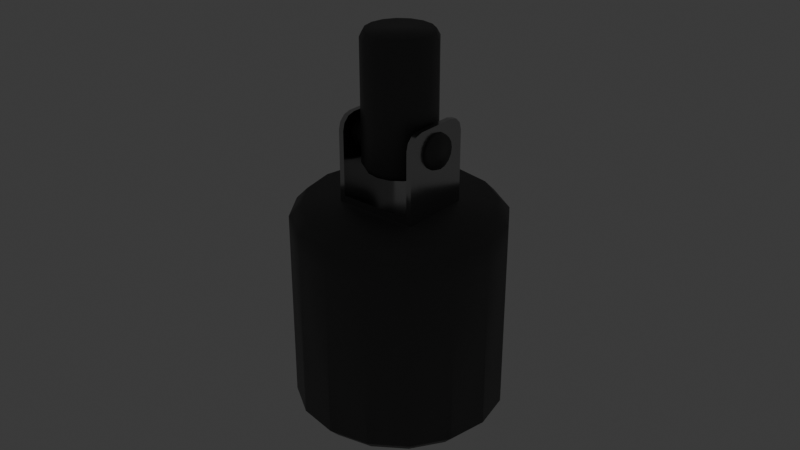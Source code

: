 # Source: Light.blend  (saved by Blender 4.2.66; exported with 4.5.12 LTS)
import bpy
from mathutils import Matrix  # noqa: F401  (used for matrix-valued properties, if any)

bpy.ops.wm.read_factory_settings(use_empty=True)
scene = bpy.context.scene
scene.name = 'Scene'

# ---- collections
col_collection = bpy.data.collections.new('Collection'); scene.collection.children.link(col_collection)

# ---- materials (node trees are filled in below, after node groups)
mat_light = bpy.data.materials.new('Light')
mat_lightbody = bpy.data.materials.new('LightBody')
mat_lightbody.roughness = 0.2
mat_lightbodyinside = bpy.data.materials.new('LightBodyInside')
mat_lightbodyinside.roughness = 0.5
mat_blackmetal = bpy.data.materials.new('BlackMetal')

# ---- node groups
ng_smooth_by_angle = bpy.data.node_groups.new('Smooth by Angle', 'GeometryNodeTree')
_s = ng_smooth_by_angle.interface.new_socket(name='Mesh', in_out='OUTPUT', socket_type='NodeSocketGeometry')
_s = ng_smooth_by_angle.interface.new_socket(name='Mesh', in_out='INPUT', socket_type='NodeSocketGeometry')
_s = ng_smooth_by_angle.interface.new_socket(name='Angle', in_out='INPUT', socket_type='NodeSocketFloat')
_s.subtype = 'ANGLE'
_s.default_value = 0.5236
_s.min_value = 0.0
_s.max_value = 3.142
_s.description = 'Maximum face angle for smooth edges'
_s = ng_smooth_by_angle.interface.new_socket(name='Ignore Sharpness', in_out='INPUT', socket_type='NodeSocketBool')
_s.force_non_field = True
ng_smooth_by_angle.description = 'Set the sharpness of mesh edges based on the angle between the neighboring faces'
ng_smooth_by_angle.is_modifier = True
_N = ng_smooth_by_angle.nodes; _L = ng_smooth_by_angle.links
n0 = _N.new('GeometryNodeSetShadeSmooth'); n0.name = 'Set Shade Smooth'; n0.location = (120, -80)
n0.domain = 'EDGE'
n1 = _N.new('GeometryNodeSetShadeSmooth'); n1.name = 'Set Shade Smooth.001'; n1.location = (300, -80)
n2 = _N.new('NodeGroupOutput'); n2.name = 'Group Output'; n2.location = (480, -80)
n3 = _N.new('GeometryNodeInputMeshEdgeAngle'); n3.name = 'Edge Angle'; n3.location = (-440, -240)
n4 = _N.new('NodeGroupInput'); n4.name = 'Group Input'; n4.location = (-80, -80)
n5 = _N.new('GeometryNodeInputEdgeSmooth'); n5.name = 'Is Edge Smooth'; n5.location = (-260, -120)
n6 = _N.new('GeometryNodeInputShadeSmooth'); n6.name = 'Is Shade Smooth'; n6.location = (-440, -397)
n7 = _N.new('FunctionNodeCompare'); n7.name = 'Compare'; n7.location = (-260, -260)
n7.operation = 'LESS_EQUAL'
n7.inputs[6].default_value = (0.0, 0.0, 0.0, 0.0)
n7.inputs[7].default_value = (0.0, 0.0, 0.0, 0.0)
n8 = _N.new('FunctionNodeBooleanMath'); n8.name = 'Boolean Math.001'; n8.location = (-80, -260)
n9 = _N.new('NodeGroupInput'); n9.name = 'Group Input.001'; n9.location = (-440, -329)
n10 = _N.new('NodeGroupInput'); n10.name = 'Group Input.002'; n10.location = (-259, -189)
n11 = _N.new('FunctionNodeBooleanMath'); n11.name = 'Boolean Math'; n11.location = (-80, -149)
n11.operation = 'OR'
n12 = _N.new('FunctionNodeBooleanMath'); n12.name = 'Boolean Math.002'; n12.location = (-260, -380)
n12.operation = 'OR'
n13 = _N.new('NodeGroupInput'); n13.name = 'Group Input.003'; n13.location = (-440, -460)
_L.new(n3.outputs[0], n7.inputs[0])
_L.new(n1.outputs[0], n2.inputs[0])
_L.new(n9.outputs[1], n7.inputs[1])
_L.new(n7.outputs[0], n8.inputs[0])
_L.new(n4.outputs[0], n0.inputs[0])
_L.new(n0.outputs[0], n1.inputs[0])
_L.new(n8.outputs[0], n0.inputs[2])
_L.new(n10.outputs[2], n11.inputs[1])
_L.new(n5.outputs[0], n11.inputs[0])
_L.new(n11.outputs[0], n0.inputs[1])
_L.new(n13.outputs[2], n12.inputs[1])
_L.new(n6.outputs[0], n12.inputs[0])
_L.new(n12.outputs[0], n8.inputs[1])
n2.is_active_output = True

# ---- material node trees
mat_light.use_nodes = True; mat_light.node_tree.nodes.clear()
_N = mat_light.node_tree.nodes; _L = mat_light.node_tree.links
n0 = _N.new('ShaderNodeBsdfPrincipled'); n0.name = 'Principled BSDF'; n0.location = (10, 300)
n0.inputs[2].default_value = 0.4
n0.inputs[28].default_value = 1.0
n1 = _N.new('ShaderNodeOutputMaterial'); n1.name = 'Material Output'; n1.location = (300, 300)
n2 = _N.new('ShaderNodeNormalMap'); n2.name = 'Normal Map'; n2.location = (-300, -300)
n2.label = 'Normal/Map'
n2.inputs[0].default_value = 0.0
_L.new(n0.outputs[0], n1.inputs[0])
_L.new(n2.outputs[0], n0.inputs[5])
n1.is_active_output = True
mat_lightbody.use_nodes = True; mat_lightbody.node_tree.nodes.clear()
_N = mat_lightbody.node_tree.nodes; _L = mat_lightbody.node_tree.links
n0 = _N.new('ShaderNodeBsdfPrincipled'); n0.name = 'Principled BSDF'; n0.location = (10, 300)
n0.inputs[0].default_value = (0.0724, 0.0724, 0.0724, 1.0)
n0.inputs[27].default_value = (0.0, 0.0, 0.0, 1.0)
n0.inputs[28].default_value = 1.0
n1 = _N.new('ShaderNodeOutputMaterial'); n1.name = 'Material Output'; n1.location = (300, 300)
n2 = _N.new('ShaderNodeNormalMap'); n2.name = 'Normal Map'; n2.location = (-300, -300)
n2.label = 'Normal/Map'
n2.inputs[0].default_value = 0.0
_L.new(n0.outputs[0], n1.inputs[0])
_L.new(n2.outputs[0], n0.inputs[5])
n1.is_active_output = True
mat_lightbodyinside.use_nodes = True; mat_lightbodyinside.node_tree.nodes.clear()
_N = mat_lightbodyinside.node_tree.nodes; _L = mat_lightbodyinside.node_tree.links
n0 = _N.new('ShaderNodeBsdfPrincipled'); n0.name = 'Principled BSDF'; n0.location = (10, 300)
n1 = _N.new('ShaderNodeOutputMaterial'); n1.name = 'Material Output'; n1.location = (300, 300)
n2 = _N.new('ShaderNodeNormalMap'); n2.name = 'Normal Map'; n2.location = (-300, -300)
n2.label = 'Normal/Map'
n2.inputs[0].default_value = 0.0
_L.new(n0.outputs[0], n1.inputs[0])
_L.new(n2.outputs[0], n0.inputs[5])
n1.is_active_output = True
mat_blackmetal.use_nodes = True; mat_blackmetal.node_tree.nodes.clear()
_N = mat_blackmetal.node_tree.nodes; _L = mat_blackmetal.node_tree.links
n0 = _N.new('ShaderNodeBsdfPrincipled'); n0.name = 'Principled BSDF'; n0.location = (10, 300)
n0.inputs[0].default_value = (0.4751, 0.4751, 0.4751, 1.0)
n0.inputs[1].default_value = 1.0
n0.inputs[2].default_value = 0.2
n1 = _N.new('ShaderNodeOutputMaterial'); n1.name = 'Material Output'; n1.location = (300, 300)
_L.new(n0.outputs[0], n1.inputs[0])
n1.is_active_output = True

# ---- world
world_world = bpy.data.worlds.new('World'); scene.world = world_world
world_world.use_nodes = True; world_world.node_tree.nodes.clear()
_N = world_world.node_tree.nodes; _L = world_world.node_tree.links
n0 = _N.new('ShaderNodeOutputWorld'); n0.name = 'World Output'; n0.location = (300, 300)
n1 = _N.new('ShaderNodeBackground'); n1.name = 'Background'; n1.location = (10, 300)
n1.inputs[0].default_value = (0.05088, 0.05088, 0.05088, 1.0)
_L.new(n1.outputs[0], n0.inputs[0])
n0.is_active_output = True
world_world.color = (0.05088, 0.05088, 0.05088)
world_world.sun_shadow_jitter_overblur = 0.0

# ---- meshes
me_icosphere_001 = bpy.data.meshes.new('Icosphere.001')
me_icosphere_001.from_pydata([(3.714e-06, 3.597e-09, -0.02441), (0.01112, -0.007809, -0.016), (-0.003994, -0.01298, -0.01601), (-0.01359, -0.0002145, -0.01601), (-0.004402, 0.01285, -0.01601), (0.01087, 0.008156, -0.016), (0.004398, -0.01285, -0.002418), (-0.01087, -0.008156, -0.002423), (-0.01112, 0.007809, -0.002423), (0.00399, 0.01298, -0.002418), (0.01358, 0.0002145, -0.002414), (-7.671e-06, -3.597e-09, 0.005979), (-0.002345, -0.007631, -0.02214), (0.006538, -0.00459, -0.02214), (0.004188, -0.01222, -0.0172), (0.01292, 0.000204, -0.0172), (0.00639, 0.004794, -0.02214), (-0.007984, -0.0001261, -0.02214), (-0.01033, -0.007757, -0.01721), (-0.002585, 0.007553, -0.02214), (-0.01057, 0.007427, -0.01721), (0.0038, 0.01235, -0.0172), (0.01452, -0.004464, -0.009208), (0.01437, 0.00492, -0.009208), (0.0002378, -0.01518, -0.009214), (0.009121, -0.01214, -0.00921), (-0.01438, -0.00492, -0.009219), (-0.008737, -0.01242, -0.009217), (-0.009125, 0.01214, -0.009217), (-0.01452, 0.004464, -0.009219), (0.008733, 0.01242, -0.009211), (-0.0002417, 0.01518, -0.009214), (0.01057, -0.007427, -0.001222), (-0.003804, -0.01235, -0.001228), (-0.01293, -0.000204, -0.001231), (-0.004192, 0.01222, -0.001228), (0.01033, 0.007757, -0.001222), (0.002581, -0.007553, 0.003711), (0.00798, 0.0001261, 0.003713), (-0.006394, -0.004794, 0.003708), (-0.006542, 0.00459, 0.003708), (0.002341, 0.007631, 0.003711)], [], [(0, 13, 12), (1, 13, 15), (0, 12, 17), (0, 17, 19), (0, 19, 16), (1, 15, 22), (2, 14, 24), (3, 18, 26), (4, 20, 28), (5, 21, 30), (1, 22, 25), (2, 24, 27), (3, 26, 29), (4, 28, 31), (5, 30, 23), (6, 32, 37), (7, 33, 39), (8, 34, 40), (9, 35, 41), (10, 36, 38), (38, 41, 11), (38, 36, 41), (36, 9, 41), (41, 40, 11), (41, 35, 40), (35, 8, 40), (40, 39, 11), (40, 34, 39), (34, 7, 39), (39, 37, 11), (39, 33, 37), (33, 6, 37), (37, 38, 11), (37, 32, 38), (32, 10, 38), (23, 36, 10), (23, 30, 36), (30, 9, 36), (31, 35, 9), (31, 28, 35), (28, 8, 35), (29, 34, 8), (29, 26, 34), (26, 7, 34), (27, 33, 7), (27, 24, 33), (24, 6, 33), (25, 32, 6), (25, 22, 32), (22, 10, 32), (30, 31, 9), (30, 21, 31), (21, 4, 31), (28, 29, 8), (28, 20, 29), (20, 3, 29), (26, 27, 7), (26, 18, 27), (18, 2, 27), (24, 25, 6), (24, 14, 25), (14, 1, 25), (22, 23, 10), (22, 15, 23), (15, 5, 23), (16, 21, 5), (16, 19, 21), (19, 4, 21), (19, 20, 4), (19, 17, 20), (17, 3, 20), (17, 18, 3), (17, 12, 18), (12, 2, 18), (15, 16, 5), (15, 13, 16), (13, 0, 16), (12, 14, 2), (12, 13, 14), (13, 1, 14)])
me_icosphere_001.polygons.foreach_set('use_smooth', [True] * 80)
_uv = me_icosphere_001.uv_layers.new(name='UVMap')
_uv.uv.foreach_set('vector', [0.1818, 0.0, 0.2273, 0.07873, 0.1364, 0.07873, 0.2727, 0.1575, 0.3182, 0.07873, 0.3636, 0.1575, 0.9091, 0.0, 0.9545, 0.07873, 0.8636, 0.07873, 0.7273, 0.0, 0.7727, 0.07873, 0.6818, 0.07873, 0.5455, 0.0, 0.5909, 0.07873, 0.5, 0.07873, 0.2727, 0.1575, 0.3636, 0.1575, 0.3182, 0.2362, 0.09091, 0.1575, 0.1818, 0.1575, 0.1364, 0.2362, 0.8182, 0.1575, 0.9091, 0.1575, 0.8636, 0.2362, 0.6364, 0.1575, 0.7273, 0.1575, 0.6818, 0.2362, 0.4545, 0.1575, 0.5455, 0.1575, 0.5, 0.2362, 0.2727, 0.1575, 0.3182, 0.2362, 0.2273, 0.2362, 0.09091, 0.1575, 0.1364, 0.2362, 0.04546, 0.2362, 0.8182, 0.1575, 0.8636, 0.2362, 0.7727, 0.2362, 0.6364, 0.1575, 0.6818, 0.2362, 0.5909, 0.2362, 0.4545, 0.1575, 0.5, 0.2362, 0.4091, 0.2362, 0.1818, 0.3149, 0.2727, 0.3149, 0.2273, 0.3937, 0.0, 0.3149, 0.09091, 0.3149, 0.04546, 0.3937, 0.7273, 0.3149, 0.8182, 0.3149, 0.7727, 0.3937, 0.5455, 0.3149, 0.6364, 0.3149, 0.5909, 0.3937, 0.3636, 0.3149, 0.4545, 0.3149, 0.4091, 0.3937, 0.4091, 0.3937, 0.5, 0.3937, 0.4545, 0.4724, 0.4091, 0.3937, 0.4545, 0.3149, 0.5, 0.3937, 0.4545, 0.3149, 0.5455, 0.3149, 0.5, 0.3937, 0.5909, 0.3937, 0.6818, 0.3937, 0.6364, 0.4724, 0.5909, 0.3937, 0.6364, 0.3149, 0.6818, 0.3937, 0.6364, 0.3149, 0.7273, 0.3149, 0.6818, 0.3937, 0.7727, 0.3937, 0.8636, 0.3937, 0.8182, 0.4724, 0.7727, 0.3937, 0.8182, 0.3149, 0.8636, 0.3937, 0.8182, 0.3149, 0.9091, 0.3149, 0.8636, 0.3937, 0.04546, 0.3937, 0.1364, 0.3937, 0.09091, 0.4724, 0.04546, 0.3937, 0.09091, 0.3149, 0.1364, 0.3937, 0.09091, 0.3149, 0.1818, 0.3149, 0.1364, 0.3937, 0.2273, 0.3937, 0.3182, 0.3937, 0.2727, 0.4724, 0.2273, 0.3937, 0.2727, 0.3149, 0.3182, 0.3937, 0.2727, 0.3149, 0.3636, 0.3149, 0.3182, 0.3937, 0.4091, 0.2362, 0.4545, 0.3149, 0.3636, 0.3149, 0.4091, 0.2362, 0.5, 0.2362, 0.4545, 0.3149, 0.5, 0.2362, 0.5455, 0.3149, 0.4545, 0.3149, 0.5909, 0.2362, 0.6364, 0.3149, 0.5455, 0.3149, 0.5909, 0.2362, 0.6818, 0.2362, 0.6364, 0.3149, 0.6818, 0.2362, 0.7273, 0.3149, 0.6364, 0.3149, 0.7727, 0.2362, 0.8182, 0.3149, 0.7273, 0.3149, 0.7727, 0.2362, 0.8636, 0.2362, 0.8182, 0.3149, 0.8636, 0.2362, 0.9091, 0.3149, 0.8182, 0.3149, 0.04546, 0.2362, 0.09091, 0.3149, 0.0, 0.3149, 0.04546, 0.2362, 0.1364, 0.2362, 0.09091, 0.3149, 0.1364, 0.2362, 0.1818, 0.3149, 0.09091, 0.3149, 0.2273, 0.2362, 0.2727, 0.3149, 0.1818, 0.3149, 0.2273, 0.2362, 0.3182, 0.2362, 0.2727, 0.3149, 0.3182, 0.2362, 0.3636, 0.3149, 0.2727, 0.3149, 0.5, 0.2362, 0.5909, 0.2362, 0.5455, 0.3149, 0.5, 0.2362, 0.5455, 0.1575, 0.5909, 0.2362, 0.5455, 0.1575, 0.6364, 0.1575, 0.5909, 0.2362, 0.6818, 0.2362, 0.7727, 0.2362, 0.7273, 0.3149, 0.6818, 0.2362, 0.7273, 0.1575, 0.7727, 0.2362, 0.7273, 0.1575, 0.8182, 0.1575, 0.7727, 0.2362, 0.8636, 0.2362, 0.9545, 0.2362, 0.9091, 0.3149, 0.8636, 0.2362, 0.9091, 0.1575, 0.9545, 0.2362, 0.9091, 0.1575, 1.0, 0.1575, 0.9545, 0.2362, 0.1364, 0.2362, 0.2273, 0.2362, 0.1818, 0.3149, 0.1364, 0.2362, 0.1818, 0.1575, 0.2273, 0.2362, 0.1818, 0.1575, 0.2727, 0.1575, 0.2273, 0.2362, 0.3182, 0.2362, 0.4091, 0.2362, 0.3636, 0.3149, 0.3182, 0.2362, 0.3636, 0.1575, 0.4091, 0.2362, 0.3636, 0.1575, 0.4545, 0.1575, 0.4091, 0.2362, 0.5, 0.07873, 0.5455, 0.1575, 0.4545, 0.1575, 0.5, 0.07873, 0.5909, 0.07873, 0.5455, 0.1575, 0.5909, 0.07873, 0.6364, 0.1575, 0.5455, 0.1575, 0.6818, 0.07873, 0.7273, 0.1575, 0.6364, 0.1575, 0.6818, 0.07873, 0.7727, 0.07873, 0.7273, 0.1575, 0.7727, 0.07873, 0.8182, 0.1575, 0.7273, 0.1575, 0.8636, 0.07873, 0.9091, 0.1575, 0.8182, 0.1575, 0.8636, 0.07873, 0.9545, 0.07873, 0.9091, 0.1575, 0.9545, 0.07873, 1.0, 0.1575, 0.9091, 0.1575, 0.3636, 0.1575, 0.4091, 0.07873, 0.4545, 0.1575, 0.3636, 0.1575, 0.3182, 0.07873, 0.4091, 0.07873, 0.3182, 0.07873, 0.3636, 0.0, 0.4091, 0.07873, 0.1364, 0.07873, 0.1818, 0.1575, 0.09091, 0.1575, 0.1364, 0.07873, 0.2273, 0.07873, 0.1818, 0.1575, 0.2273, 0.07873, 0.2727, 0.1575, 0.1818, 0.1575])
me_icosphere_001.materials.append(mat_light)
me_icosphere_001.update()
me_icosphere_001.normals_split_custom_set([tuple(v) for v in zip(*[iter([0.0003732, 1.752e-07, -1.0, 0.4305, -0.3024, -0.8505, -0.1542, -0.5026, -0.8506, 0.7319, -0.5144, -0.4469, 0.4305, -0.3024, -0.8505, 0.8507, 0.01343, -0.5254, 0.0003732, 1.752e-07, -1.0, -0.1542, -0.5026, -0.8506, -0.5253, -0.008299, -0.8509, 0.0003732, 1.752e-07, -1.0, -0.5253, -0.008299, -0.8509, -0.17, 0.4975, -0.8506, 0.0003732, 1.752e-07, -1.0, -0.17, 0.4975, -0.8506, 0.4207, 0.3158, -0.8505, 0.7319, -0.5144, -0.4469, 0.8507, 0.01343, -0.5254, 0.9558, -0.2941, 0.0003543, -0.2627, -0.855, -0.4472, 0.2757, -0.8049, -0.5255, 0.01579, -0.9999, 5.734e-06, -0.8941, -0.01412, -0.4476, -0.6799, -0.511, -0.5259, -0.946, -0.3241, -0.0003508, -0.2895, 0.8463, -0.4472, -0.6957, 0.4892, -0.5259, -0.6003, 0.7997, -0.0002307, 0.7153, 0.5372, -0.4469, 0.2502, 0.8132, -0.5255, 0.5748, 0.8183, 0.0002214, 0.7319, -0.5144, -0.4469, 0.9558, -0.2941, 0.0003543, 0.6003, -0.7997, 0.0002306, -0.2627, -0.855, -0.4472, 0.01579, -0.9999, 5.734e-06, -0.5748, -0.8183, -0.0002214, -0.8941, -0.01412, -0.4476, -0.946, -0.3241, -0.0003508, -0.9558, 0.2941, -0.0003543, -0.2895, 0.8463, -0.4472, -0.6003, 0.7997, -0.0002307, -0.01579, 0.9999, -5.703e-06, 0.7153, 0.5372, -0.4469, 0.5748, 0.8183, 0.0002214, 0.946, 0.3241, 0.0003508, 0.2895, -0.8463, 0.4472, 0.6957, -0.4892, 0.5259, 0.17, -0.4975, 0.8506, -0.7153, -0.5372, 0.4469, -0.2502, -0.8132, 0.5255, -0.4207, -0.3158, 0.8505, -0.7319, 0.5144, 0.4469, -0.8507, -0.01343, 0.5254, -0.4305, 0.3024, 0.8505, 0.2627, 0.855, 0.4472, -0.2757, 0.8049, 0.5255, 0.1542, 0.5026, 0.8506, 0.8941, 0.01412, 0.4476, 0.6799, 0.511, 0.5259, 0.5253, 0.008299, 0.8509, 0.5253, 0.008299, 0.8509, 0.1542, 0.5026, 0.8506, -0.0003732, -2.155e-07, 1.0, 0.5253, 0.008299, 0.8509, 0.6799, 0.511, 0.5259, 0.1542, 0.5026, 0.8506, 0.6799, 0.511, 0.5259, 0.2627, 0.855, 0.4472, 0.1542, 0.5026, 0.8506, 0.1542, 0.5026, 0.8506, -0.4305, 0.3024, 0.8505, -0.0003732, -2.155e-07, 1.0, 0.1542, 0.5026, 0.8506, -0.2757, 0.8049, 0.5255, -0.4305, 0.3024, 0.8505, -0.2757, 0.8049, 0.5255, -0.7319, 0.5144, 0.4469, -0.4305, 0.3024, 0.8505, -0.4305, 0.3024, 0.8505, -0.4207, -0.3158, 0.8505, -0.0003732, -2.155e-07, 1.0, -0.4305, 0.3024, 0.8505, -0.8507, -0.01343, 0.5254, -0.4207, -0.3158, 0.8505, -0.8507, -0.01343, 0.5254, -0.7153, -0.5372, 0.4469, -0.4207, -0.3158, 0.8505, -0.4207, -0.3158, 0.8505, 0.17, -0.4975, 0.8506, -0.0003732, -2.155e-07, 1.0, -0.4207, -0.3158, 0.8505, -0.2502, -0.8132, 0.5255, 0.17, -0.4975, 0.8506, -0.2502, -0.8132, 0.5255, 0.2895, -0.8463, 0.4472, 0.17, -0.4975, 0.8506, 0.17, -0.4975, 0.8506, 0.5253, 0.008299, 0.8509, -0.0003732, -2.155e-07, 1.0, 0.17, -0.4975, 0.8506, 0.6957, -0.4892, 0.5259, 0.5253, 0.008299, 0.8509, 0.6957, -0.4892, 0.5259, 0.8941, 0.01412, 0.4476, 0.5253, 0.008299, 0.8509, 0.946, 0.3241, 0.0003508, 0.6799, 0.511, 0.5259, 0.8941, 0.01412, 0.4476, 0.946, 0.3241, 0.0003508, 0.5748, 0.8183, 0.0002214, 0.6799, 0.511, 0.5259, 0.5748, 0.8183, 0.0002214, 0.2627, 0.855, 0.4472, 0.6799, 0.511, 0.5259, -0.01579, 0.9999, -5.703e-06, -0.2757, 0.8049, 0.5255, 0.2627, 0.855, 0.4472, -0.01579, 0.9999, -5.703e-06, -0.6003, 0.7997, -0.0002307, -0.2757, 0.8049, 0.5255, -0.6003, 0.7997, -0.0002307, -0.7319, 0.5144, 0.4469, -0.2757, 0.8049, 0.5255, -0.9558, 0.2941, -0.0003543, -0.8507, -0.01343, 0.5254, -0.7319, 0.5144, 0.4469, -0.9558, 0.2941, -0.0003543, -0.946, -0.3241, -0.0003508, -0.8507, -0.01343, 0.5254, -0.946, -0.3241, -0.0003508, -0.7153, -0.5372, 0.4469, -0.8507, -0.01343, 0.5254, -0.5748, -0.8183, -0.0002214, -0.2502, -0.8132, 0.5255, -0.7153, -0.5372, 0.4469, -0.5748, -0.8183, -0.0002214, 0.01579, -0.9999, 5.734e-06, -0.2502, -0.8132, 0.5255, 0.01579, -0.9999, 5.734e-06, 0.2895, -0.8463, 0.4472, -0.2502, -0.8132, 0.5255, 0.6003, -0.7997, 0.0002306, 0.6957, -0.4892, 0.5259, 0.2895, -0.8463, 0.4472, 0.6003, -0.7997, 0.0002306, 0.9558, -0.2941, 0.0003543, 0.6957, -0.4892, 0.5259, 0.9558, -0.2941, 0.0003543, 0.8941, 0.01412, 0.4476, 0.6957, -0.4892, 0.5259, 0.5748, 0.8183, 0.0002214, -0.01579, 0.9999, -5.703e-06, 0.2627, 0.855, 0.4472, 0.5748, 0.8183, 0.0002214, 0.2502, 0.8132, -0.5255, -0.01579, 0.9999, -5.703e-06, 0.2502, 0.8132, -0.5255, -0.2895, 0.8463, -0.4472, -0.01579, 0.9999, -5.703e-06, -0.6003, 0.7997, -0.0002307, -0.9558, 0.2941, -0.0003543, -0.7319, 0.5144, 0.4469, -0.6003, 0.7997, -0.0002307, -0.6957, 0.4892, -0.5259, -0.9558, 0.2941, -0.0003543, -0.6957, 0.4892, -0.5259, -0.8941, -0.01412, -0.4476, -0.9558, 0.2941, -0.0003543, -0.946, -0.3241, -0.0003508, -0.5748, -0.8183, -0.0002214, -0.7153, -0.5372, 0.4469, -0.946, -0.3241, -0.0003508, -0.6799, -0.511, -0.5259, -0.5748, -0.8183, -0.0002214, -0.6799, -0.511, -0.5259, -0.2627, -0.855, -0.4472, -0.5748, -0.8183, -0.0002214, 0.01579, -0.9999, 5.734e-06, 0.6003, -0.7997, 0.0002306, 0.2895, -0.8463, 0.4472, 0.01579, -0.9999, 5.734e-06, 0.2757, -0.8049, -0.5255, 0.6003, -0.7997, 0.0002306, 0.2757, -0.8049, -0.5255, 0.7319, -0.5144, -0.4469, 0.6003, -0.7997, 0.0002306, 0.9558, -0.2941, 0.0003543, 0.946, 0.3241, 0.0003508, 0.8941, 0.01412, 0.4476, 0.9558, -0.2941, 0.0003543, 0.8507, 0.01343, -0.5254, 0.946, 0.3241, 0.0003508, 0.8507, 0.01343, -0.5254, 0.7153, 0.5372, -0.4469, 0.946, 0.3241, 0.0003508, 0.4207, 0.3158, -0.8505, 0.2502, 0.8132, -0.5255, 0.7153, 0.5372, -0.4469, 0.4207, 0.3158, -0.8505, -0.17, 0.4975, -0.8506, 0.2502, 0.8132, -0.5255, -0.17, 0.4975, -0.8506, -0.2895, 0.8463, -0.4472, 0.2502, 0.8132, -0.5255, -0.17, 0.4975, -0.8506, -0.6957, 0.4892, -0.5259, -0.2895, 0.8463, -0.4472, -0.17, 0.4975, -0.8506, -0.5253, -0.008299, -0.8509, -0.6957, 0.4892, -0.5259, -0.5253, -0.008299, -0.8509, -0.8941, -0.01412, -0.4476, -0.6957, 0.4892, -0.5259, -0.5253, -0.008299, -0.8509, -0.6799, -0.511, -0.5259, -0.8941, -0.01412, -0.4476, -0.5253, -0.008299, -0.8509, -0.1542, -0.5026, -0.8506, -0.6799, -0.511, -0.5259, -0.1542, -0.5026, -0.8506, -0.2627, -0.855, -0.4472, -0.6799, -0.511, -0.5259, 0.8507, 0.01343, -0.5254, 0.4207, 0.3158, -0.8505, 0.7153, 0.5372, -0.4469, 0.8507, 0.01343, -0.5254, 0.4305, -0.3024, -0.8505, 0.4207, 0.3158, -0.8505, 0.4305, -0.3024, -0.8505, 0.0003732, 1.752e-07, -1.0, 0.4207, 0.3158, -0.8505, -0.1542, -0.5026, -0.8506, 0.2757, -0.8049, -0.5255, -0.2627, -0.855, -0.4472, -0.1542, -0.5026, -0.8506, 0.4305, -0.3024, -0.8505, 0.2757, -0.8049, -0.5255, 0.4305, -0.3024, -0.8505, 0.7319, -0.5144, -0.4469, 0.2757, -0.8049, -0.5255])] * 3)])
me_cylinder_003 = bpy.data.meshes.new('Cylinder.003')
me_cylinder_003.from_pydata([(0.0, 0.01011, 0.03803), (0.0, 0.01112, 0.03986), (0.0, 0.009945, 0.07846), (0.0, 0.01097, 0.07664), (0.003838, 0.009349, 0.03803), (0.004228, 0.01028, 0.03986), (0.003838, 0.009181, 0.07846), (0.004228, 0.01013, 0.07663), (0.007091, 0.007175, 0.03802), (0.007812, 0.007888, 0.03985), (0.007091, 0.007007, 0.07845), (0.007812, 0.007736, 0.07662), (0.009265, 0.003921, 0.038), (0.01021, 0.004304, 0.03983), (0.009265, 0.003754, 0.07844), (0.01021, 0.004152, 0.07661), (0.01003, 8.367e-05, 0.03799), (0.01105, 7.609e-05, 0.03982), (0.01003, -8.367e-05, 0.07842), (0.01105, -7.609e-05, 0.07659), (0.009265, -0.003754, 0.03797), (0.01021, -0.004152, 0.0398), (0.009265, -0.003921, 0.07841), (0.01021, -0.004304, 0.07657), (0.007091, -0.007007, 0.03796), (0.007812, -0.007736, 0.03978), (0.007091, -0.007175, 0.07839), (0.007812, -0.007888, 0.07656), (0.003838, -0.009181, 0.03795), (0.004228, -0.01013, 0.03978), (0.003838, -0.009349, 0.07838), (0.004228, -0.01028, 0.07655), (0.0, -0.009945, 0.03795), (0.0, -0.01097, 0.03977), (0.0, -0.01011, 0.07838), (0.0, -0.01112, 0.07655), (-0.003838, -0.009181, 0.03795), (-0.004228, -0.01013, 0.03978), (-0.003838, -0.009349, 0.07838), (-0.004228, -0.01028, 0.07655), (-0.007091, -0.007007, 0.03796), (-0.007812, -0.007736, 0.03978), (-0.007091, -0.007175, 0.07839), (-0.007812, -0.007888, 0.07656), (-0.009265, -0.003754, 0.03797), (-0.01021, -0.004152, 0.0398), (-0.009265, -0.003921, 0.07841), (-0.01021, -0.004304, 0.07657), (-0.01003, 8.367e-05, 0.03799), (-0.01105, 7.609e-05, 0.03982), (-0.01003, -8.367e-05, 0.07842), (-0.01105, -7.609e-05, 0.07659), (-0.009265, 0.003921, 0.038), (-0.01021, 0.004304, 0.03983), (-0.009265, 0.003754, 0.07844), (-0.01021, 0.004152, 0.07661), (-0.007091, 0.007175, 0.03802), (-0.007812, 0.007888, 0.03985), (-0.007091, 0.007007, 0.07845), (-0.007812, 0.007736, 0.07662), (-0.003838, 0.009349, 0.03803), (-0.004228, 0.01028, 0.03986), (-0.003838, 0.009181, 0.07846), (-0.004228, 0.01013, 0.07663)], [], [(61, 63, 3, 1), (9, 11, 15, 13), (13, 15, 19, 17), (17, 19, 23, 21), (21, 23, 27, 25), (25, 27, 31, 29), (29, 31, 35, 33), (33, 35, 39, 37), (37, 39, 43, 41), (41, 43, 47, 45), (45, 47, 51, 49), (49, 51, 55, 53), (53, 55, 59, 57), (57, 59, 63, 61), (5, 7, 11, 9), (6, 2, 62, 58, 54, 50, 46, 42, 38, 34, 30, 26, 22, 18, 14, 10), (1, 3, 7, 5), (1, 5, 4, 0), (7, 3, 2, 6), (5, 9, 8, 4), (11, 7, 6, 10), (9, 13, 12, 8), (15, 11, 10, 14), (13, 17, 16, 12), (19, 15, 14, 18), (17, 21, 20, 16), (23, 19, 18, 22), (21, 25, 24, 20), (27, 23, 22, 26), (25, 29, 28, 24), (31, 27, 26, 30), (29, 33, 32, 28), (35, 31, 30, 34), (33, 37, 36, 32), (39, 35, 34, 38), (37, 41, 40, 36), (43, 39, 38, 42), (41, 45, 44, 40), (47, 43, 42, 46), (45, 49, 48, 44), (51, 47, 46, 50), (49, 53, 52, 48), (55, 51, 50, 54), (53, 57, 56, 52), (59, 55, 54, 58), (57, 61, 60, 56), (63, 59, 58, 62), (61, 1, 0, 60), (3, 63, 62, 2), (0, 4, 8, 12, 16, 20, 24, 28, 32, 36, 40, 44, 48, 52, 56, 60)])
me_cylinder_003.polygons.foreach_set('use_smooth', [True] * 50)
_uv = me_cylinder_003.uv_layers.new(name='UVMap')
_uv.uv.foreach_set('vector', [0.0625, 0.5226, 0.0625, 0.9774, 0.0, 0.9774, 0.0, 0.5226, 0.875, 0.5226, 0.875, 0.9774, 0.8125, 0.9774, 0.8125, 0.5226, 0.8125, 0.5226, 0.8125, 0.9774, 0.75, 0.9774, 0.75, 0.5226, 0.75, 0.5226, 0.75, 0.9774, 0.6875, 0.9774, 0.6875, 0.5226, 0.6875, 0.5226, 0.6875, 0.9774, 0.625, 0.9774, 0.625, 0.5226, 0.625, 0.5226, 0.625, 0.9774, 0.5625, 0.9774, 0.5625, 0.5226, 0.5625, 0.5226, 0.5625, 0.9774, 0.5, 0.9774, 0.5, 0.5226, 0.5, 0.5226, 0.5, 0.9774, 0.4375, 0.9774, 0.4375, 0.5226, 0.4375, 0.5226, 0.4375, 0.9774, 0.375, 0.9774, 0.375, 0.5226, 0.375, 0.5226, 0.375, 0.9774, 0.3125, 0.9774, 0.3125, 0.5226, 0.3125, 0.5226, 0.3125, 0.9774, 0.25, 0.9774, 0.25, 0.5226, 0.25, 0.5226, 0.25, 0.9774, 0.1875, 0.9774, 0.1875, 0.5226, 0.1875, 0.5226, 0.1875, 0.9774, 0.125, 0.9774, 0.125, 0.5226, 0.125, 0.5226, 0.125, 0.9774, 0.0625, 0.9774, 0.0625, 0.5226, 0.9375, 0.5226, 0.9375, 0.9774, 0.875, 0.9774, 0.875, 0.5226, 0.3334, 0.4513, 0.25, 0.4679, 0.1666, 0.4513, 0.09596, 0.404, 0.04873, 0.3334, 0.03215, 0.25, 0.04873, 0.1666, 0.09596, 0.09596, 0.1666, 0.04873, 0.25, 0.03215, 0.3334, 0.04873, 0.404, 0.09596, 0.4513, 0.1666, 0.4679, 0.25, 0.4513, 0.3334, 0.404, 0.404, 1.0, 0.5226, 1.0, 0.9774, 0.9375, 0.9774, 0.9375, 0.5226, 0.75, 0.49, 0.8418, 0.4717, 0.8334, 0.4513, 0.75, 0.4679, 0.3418, 0.4717, 0.25, 0.49, 0.25, 0.4679, 0.3334, 0.4513, 0.8418, 0.4717, 0.9197, 0.4197, 0.904, 0.404, 0.8334, 0.4513, 0.4197, 0.4197, 0.3418, 0.4717, 0.3334, 0.4513, 0.404, 0.404, 0.9197, 0.4197, 0.9717, 0.3418, 0.9513, 0.3334, 0.904, 0.404, 0.4717, 0.3418, 0.4197, 0.4197, 0.404, 0.404, 0.4513, 0.3334, 0.9717, 0.3418, 0.99, 0.25, 0.9679, 0.25, 0.9513, 0.3334, 0.49, 0.25, 0.4717, 0.3418, 0.4513, 0.3334, 0.4679, 0.25, 0.99, 0.25, 0.9717, 0.1582, 0.9513, 0.1666, 0.9679, 0.25, 0.4717, 0.1582, 0.49, 0.25, 0.4679, 0.25, 0.4513, 0.1666, 0.9717, 0.1582, 0.9197, 0.08029, 0.904, 0.09596, 0.9513, 0.1666, 0.4197, 0.08029, 0.4717, 0.1582, 0.4513, 0.1666, 0.404, 0.09596, 0.9197, 0.08029, 0.8418, 0.02827, 0.8334, 0.04873, 0.904, 0.09596, 0.3418, 0.02827, 0.4197, 0.08029, 0.404, 0.09596, 0.3334, 0.04873, 0.8418, 0.02827, 0.75, 0.01, 0.75, 0.03215, 0.8334, 0.04873, 0.25, 0.01, 0.3418, 0.02827, 0.3334, 0.04873, 0.25, 0.03215, 0.75, 0.01, 0.6582, 0.02827, 0.6666, 0.04873, 0.75, 0.03215, 0.1582, 0.02827, 0.25, 0.01, 0.25, 0.03215, 0.1666, 0.04873, 0.6582, 0.02827, 0.5803, 0.08029, 0.596, 0.09596, 0.6666, 0.04873, 0.08029, 0.08029, 0.1582, 0.02827, 0.1666, 0.04873, 0.09596, 0.09596, 0.5803, 0.08029, 0.5283, 0.1582, 0.5487, 0.1666, 0.596, 0.09596, 0.02827, 0.1582, 0.08029, 0.08029, 0.09596, 0.09596, 0.04873, 0.1666, 0.5283, 0.1582, 0.51, 0.25, 0.5321, 0.25, 0.5487, 0.1666, 0.01, 0.25, 0.02827, 0.1582, 0.04873, 0.1666, 0.03215, 0.25, 0.51, 0.25, 0.5283, 0.3418, 0.5487, 0.3334, 0.5321, 0.25, 0.02827, 0.3418, 0.01, 0.25, 0.03215, 0.25, 0.04873, 0.3334, 0.5283, 0.3418, 0.5803, 0.4197, 0.596, 0.404, 0.5487, 0.3334, 0.08029, 0.4197, 0.02827, 0.3418, 0.04873, 0.3334, 0.09596, 0.404, 0.5803, 0.4197, 0.6582, 0.4717, 0.6666, 0.4513, 0.596, 0.404, 0.1582, 0.4717, 0.08029, 0.4197, 0.09596, 0.404, 0.1666, 0.4513, 0.6582, 0.4717, 0.75, 0.49, 0.75, 0.4679, 0.6666, 0.4513, 0.25, 0.49, 0.1582, 0.4717, 0.1666, 0.4513, 0.25, 0.4679, 0.75, 0.4679, 0.8334, 0.4513, 0.904, 0.404, 0.9513, 0.3334, 0.9679, 0.25, 0.9513, 0.1666, 0.904, 0.09596, 0.8334, 0.04873, 0.75, 0.03215, 0.6666, 0.04873, 0.596, 0.09596, 0.5487, 0.1666, 0.5321, 0.25, 0.5487, 0.3334, 0.596, 0.404, 0.6666, 0.4513])
me_cylinder_003.materials.append(mat_lightbody)
me_cylinder_003.update()
me_cylinder_003.normals_split_custom_set([tuple(v) for v in zip(*[iter([-0.3711, 0.8969, -0.2404, -0.3711, 0.8949, 0.2479, -2.108e-07, 0.9687, 0.2482, -1.08e-07, 0.9707, -0.2401, 0.6857, 0.6867, -0.2413, 0.6857, 0.6847, 0.247, 0.8959, 0.3701, 0.2457, 0.8959, 0.3721, -0.2426, 0.8959, 0.3721, -0.2426, 0.8959, 0.3701, 0.2457, 0.9697, -0.00101, 0.2441, 0.9697, 0.00101, -0.2441, 0.9697, 0.00101, -0.2441, 0.9697, -0.00101, 0.2441, 0.8959, -0.3721, 0.2426, 0.8959, -0.3701, -0.2457, 0.8959, -0.3701, -0.2457, 0.8959, -0.3721, 0.2426, 0.6857, -0.6867, 0.2413, 0.6857, -0.6847, -0.247, 0.6857, -0.6847, -0.247, 0.6857, -0.6867, 0.2413, 0.3711, -0.8969, 0.2404, 0.3711, -0.8949, -0.2479, 0.3711, -0.8949, -0.2479, 0.3711, -0.8969, 0.2404, 5.141e-09, -0.9707, 0.2401, -1.028e-07, -0.9687, -0.2482, -1.028e-07, -0.9687, -0.2482, 5.141e-09, -0.9707, 0.2401, -0.3711, -0.8969, 0.2404, -0.3711, -0.8949, -0.2479, -0.3711, -0.8949, -0.2479, -0.3711, -0.8969, 0.2404, -0.6857, -0.6867, 0.2413, -0.6857, -0.6847, -0.247, -0.6857, -0.6847, -0.247, -0.6857, -0.6867, 0.2413, -0.8959, -0.3721, 0.2426, -0.8959, -0.3701, -0.2457, -0.8959, -0.3701, -0.2457, -0.8959, -0.3721, 0.2426, -0.9697, -0.00101, 0.2441, -0.9697, 0.00101, -0.2441, -0.9697, 0.00101, -0.2441, -0.9697, -0.00101, 0.2441, -0.8959, 0.3701, 0.2457, -0.8959, 0.3721, -0.2426, -0.8959, 0.3721, -0.2426, -0.8959, 0.3701, 0.2457, -0.6857, 0.6847, 0.247, -0.6857, 0.6867, -0.2413, -0.6857, 0.6867, -0.2413, -0.6857, 0.6847, 0.247, -0.3711, 0.8949, 0.2479, -0.3711, 0.8969, -0.2404, 0.3711, 0.8969, -0.2404, 0.3711, 0.8949, 0.2479, 0.6857, 0.6847, 0.247, 0.6857, 0.6867, -0.2413, 0.2107, 0.5053, 0.8368, -4.579e-07, 0.5472, 0.837, -0.2107, 0.5053, 0.8368, -0.3894, 0.3859, 0.8363, -0.5088, 0.2073, 0.8356, -0.5507, -0.003454, 0.8347, -0.5088, -0.2142, 0.8338, -0.3894, -0.3928, 0.8331, -0.2107, -0.5122, 0.8326, -2.003e-07, -0.5541, 0.8324, 0.2107, -0.5122, 0.8326, 0.3894, -0.3928, 0.8331, 0.5088, -0.2142, 0.8338, 0.5507, -0.003454, 0.8347, 0.5088, 0.2073, 0.8356, 0.3894, 0.3859, 0.8363, -1.08e-07, 0.9707, -0.2401, -2.108e-07, 0.9687, 0.2482, 0.3711, 0.8949, 0.2479, 0.3711, 0.8969, -0.2404, -1.08e-07, 0.9707, -0.2401, 0.3711, 0.8969, -0.2404, 0.2107, 0.5122, -0.8326, -1.774e-07, 0.5541, -0.8324, 0.3711, 0.8949, 0.2479, -2.108e-07, 0.9687, 0.2482, -4.579e-07, 0.5472, 0.837, 0.2107, 0.5053, 0.8368, 0.3711, 0.8969, -0.2404, 0.6857, 0.6867, -0.2413, 0.3894, 0.3928, -0.8331, 0.2107, 0.5122, -0.8326, 0.6857, 0.6847, 0.247, 0.3711, 0.8949, 0.2479, 0.2107, 0.5053, 0.8368, 0.3894, 0.3859, 0.8363, 0.6857, 0.6867, -0.2413, 0.8959, 0.3721, -0.2426, 0.5088, 0.2142, -0.8338, 0.3894, 0.3928, -0.8331, 0.8959, 0.3701, 0.2457, 0.6857, 0.6847, 0.247, 0.3894, 0.3859, 0.8363, 0.5088, 0.2073, 0.8356, 0.8959, 0.3721, -0.2426, 0.9697, 0.00101, -0.2441, 0.5507, 0.003454, -0.8347, 0.5088, 0.2142, -0.8338, 0.9697, -0.00101, 0.2441, 0.8959, 0.3701, 0.2457, 0.5088, 0.2073, 0.8356, 0.5507, -0.003454, 0.8347, 0.9697, 0.00101, -0.2441, 0.8959, -0.3701, -0.2457, 0.5088, -0.2073, -0.8356, 0.5507, 0.003454, -0.8347, 0.8959, -0.3721, 0.2426, 0.9697, -0.00101, 0.2441, 0.5507, -0.003454, 0.8347, 0.5088, -0.2142, 0.8338, 0.8959, -0.3701, -0.2457, 0.6857, -0.6847, -0.247, 0.3894, -0.3859, -0.8363, 0.5088, -0.2073, -0.8356, 0.6857, -0.6867, 0.2413, 0.8959, -0.3721, 0.2426, 0.5088, -0.2142, 0.8338, 0.3894, -0.3928, 0.8331, 0.6857, -0.6847, -0.247, 0.3711, -0.8949, -0.2479, 0.2107, -0.5053, -0.8368, 0.3894, -0.3859, -0.8363, 0.3711, -0.8969, 0.2404, 0.6857, -0.6867, 0.2413, 0.3894, -0.3928, 0.8331, 0.2107, -0.5122, 0.8326, 0.3711, -0.8949, -0.2479, -1.028e-07, -0.9687, -0.2482, -1.691e-07, -0.5472, -0.837, 0.2107, -0.5053, -0.8368, 5.141e-09, -0.9707, 0.2401, 0.3711, -0.8969, 0.2404, 0.2107, -0.5122, 0.8326, -2.003e-07, -0.5541, 0.8324, -1.028e-07, -0.9687, -0.2482, -0.3711, -0.8949, -0.2479, -0.2107, -0.5053, -0.8368, -1.691e-07, -0.5472, -0.837, -0.3711, -0.8969, 0.2404, 5.141e-09, -0.9707, 0.2401, -2.003e-07, -0.5541, 0.8324, -0.2107, -0.5122, 0.8326, -0.3711, -0.8949, -0.2479, -0.6857, -0.6847, -0.247, -0.3894, -0.3859, -0.8363, -0.2107, -0.5053, -0.8368, -0.6857, -0.6867, 0.2413, -0.3711, -0.8969, 0.2404, -0.2107, -0.5122, 0.8326, -0.3894, -0.3928, 0.8331, -0.6857, -0.6847, -0.247, -0.8959, -0.3701, -0.2457, -0.5088, -0.2073, -0.8356, -0.3894, -0.3859, -0.8363, -0.8959, -0.3721, 0.2426, -0.6857, -0.6867, 0.2413, -0.3894, -0.3928, 0.8331, -0.5088, -0.2142, 0.8338, -0.8959, -0.3701, -0.2457, -0.9697, 0.00101, -0.2441, -0.5507, 0.003454, -0.8347, -0.5088, -0.2073, -0.8356, -0.9697, -0.00101, 0.2441, -0.8959, -0.3721, 0.2426, -0.5088, -0.2142, 0.8338, -0.5507, -0.003454, 0.8347, -0.9697, 0.00101, -0.2441, -0.8959, 0.3721, -0.2426, -0.5088, 0.2142, -0.8338, -0.5507, 0.003454, -0.8347, -0.8959, 0.3701, 0.2457, -0.9697, -0.00101, 0.2441, -0.5507, -0.003454, 0.8347, -0.5088, 0.2073, 0.8356, -0.8959, 0.3721, -0.2426, -0.6857, 0.6867, -0.2413, -0.3894, 0.3928, -0.8331, -0.5088, 0.2142, -0.8338, -0.6857, 0.6847, 0.247, -0.8959, 0.3701, 0.2457, -0.5088, 0.2073, 0.8356, -0.3894, 0.3859, 0.8363, -0.6857, 0.6867, -0.2413, -0.3711, 0.8969, -0.2404, -0.2107, 0.5122, -0.8326, -0.3894, 0.3928, -0.8331, -0.3711, 0.8949, 0.2479, -0.6857, 0.6847, 0.247, -0.3894, 0.3859, 0.8363, -0.2107, 0.5053, 0.8368, -0.3711, 0.8969, -0.2404, -1.08e-07, 0.9707, -0.2401, -1.774e-07, 0.5541, -0.8324, -0.2107, 0.5122, -0.8326, -2.108e-07, 0.9687, 0.2482, -0.3711, 0.8949, 0.2479, -0.2107, 0.5053, 0.8368, -4.579e-07, 0.5472, 0.837, -1.774e-07, 0.5541, -0.8324, 0.2107, 0.5122, -0.8326, 0.3894, 0.3928, -0.8331, 0.5088, 0.2142, -0.8338, 0.5507, 0.003454, -0.8347, 0.5088, -0.2073, -0.8356, 0.3894, -0.3859, -0.8363, 0.2107, -0.5053, -0.8368, -1.691e-07, -0.5472, -0.837, -0.2107, -0.5053, -0.8368, -0.3894, -0.3859, -0.8363, -0.5088, -0.2073, -0.8356, -0.5507, 0.003454, -0.8347, -0.5088, 0.2142, -0.8338, -0.3894, 0.3928, -0.8331, -0.2107, 0.5122, -0.8326])] * 3)])
me_cylinder_002 = bpy.data.meshes.new('Cylinder.002')
me_cylinder_002.from_pydata([(1.695e-05, -0.02876, -0.03984), (1.693e-05, -0.02876, 0.02724), (0.01102, -0.02657, -0.03984), (0.01102, -0.02657, 0.02724), (0.02036, -0.02034, -0.03984), (0.02036, -0.02034, 0.02724), (0.02659, -0.01101, -0.03984), (0.02659, -0.01101, 0.02724), (0.02878, -1.742e-09, -0.03984), (0.02878, 1.191e-09, 0.02724), (0.02659, 0.01101, -0.03984), (0.02659, 0.01101, 0.02724), (0.02036, 0.02034, -0.03984), (0.02036, 0.02034, 0.02724), (0.01102, 0.02657, -0.03984), (0.01102, 0.02657, 0.02724), (1.695e-05, 0.02876, -0.03984), (1.693e-05, 0.02876, 0.02724), (-0.01099, 0.02657, -0.03984), (-0.01099, 0.02657, 0.02724), (-0.02032, 0.02034, -0.03984), (-0.02032, 0.02034, 0.02724), (-0.02656, 0.01101, -0.03984), (-0.02656, 0.01101, 0.02724), (-0.02875, -1.742e-09, -0.03984), (-0.02875, 1.191e-09, 0.02724), (-0.02656, -0.01101, -0.03984), (-0.02656, -0.01101, 0.02724), (-0.02032, -0.02034, -0.03984), (-0.02032, -0.02034, 0.02724), (-0.01099, -0.02657, -0.03984), (-0.01099, -0.02657, 0.02724), (1.695e-05, -0.0322, -0.03628), (1.693e-05, -0.0322, 0.02367), (0.01234, -0.02975, 0.02367), (0.01234, -0.02975, -0.03628), (0.02279, -0.02277, 0.02367), (0.02279, -0.02277, -0.03628), (0.02977, -0.01232, 0.02367), (0.02977, -0.01232, -0.03628), (0.03222, 1.035e-09, 0.02367), (0.03222, -1.586e-09, -0.03628), (0.02977, 0.01232, 0.02367), (0.02977, 0.01232, -0.03628), (0.02279, 0.02277, 0.02367), (0.02279, 0.02277, -0.03628), (0.01234, 0.02975, 0.02367), (0.01234, 0.02975, -0.03628), (1.693e-05, 0.0322, 0.02367), (1.695e-05, 0.0322, -0.03628), (-0.01231, 0.02975, 0.02367), (-0.01231, 0.02975, -0.03628), (-0.02276, 0.02277, 0.02367), (-0.02276, 0.02277, -0.03628), (-0.02974, 0.01232, 0.02367), (-0.02974, 0.01232, -0.03628), (-0.03219, 1.035e-09, 0.02367), (-0.03219, -1.586e-09, -0.03628), (-0.02974, -0.01232, 0.02367), (-0.02974, -0.01232, -0.03628), (-0.02276, -0.02277, 0.02367), (-0.02276, -0.02277, -0.03628), (-0.01231, -0.02975, 0.02367), (-0.01231, -0.02975, -0.03628), (1.693e-05, -0.02427, 0.02098), (1.694e-05, -0.02876, 0.01639), (0.01102, -0.02657, 0.01639), (0.009305, -0.02242, 0.02098), (0.02036, -0.02034, 0.01639), (0.01718, -0.01716, 0.02098), (0.02659, -0.01101, 0.01639), (0.02244, -0.009288, 0.02098), (0.02878, 7.164e-10, 0.01639), (0.02429, 8.57e-10, 0.02098), (0.02659, 0.01101, 0.01639), (0.02244, 0.009288, 0.02098), (0.02036, 0.02034, 0.01639), (0.01718, 0.01716, 0.02098), (0.01102, 0.02657, 0.01639), (0.009305, 0.02242, 0.02098), (1.694e-05, 0.02876, 0.01639), (1.693e-05, 0.02427, 0.02098), (-0.01099, 0.02657, 0.01639), (-0.009271, 0.02242, 0.02098), (-0.02032, 0.02034, 0.01639), (-0.01715, 0.01716, 0.02098), (-0.02656, 0.01101, 0.01639), (-0.02241, 0.009288, 0.02098), (-0.02875, 7.164e-10, 0.01639), (-0.02425, 9.77e-10, 0.02098), (-0.02656, -0.01101, 0.01639), (-0.02241, -0.009288, 0.02098), (-0.02032, -0.02034, 0.01639), (-0.01715, -0.01716, 0.02098), (-0.01099, -0.02657, 0.01639), (-0.009271, -0.02242, 0.02098), (1.695e-05, -0.02876, -0.03593), (0.01102, -0.02657, -0.03593), (-0.01099, -0.02657, -0.03593), (0.02036, -0.02034, -0.03593), (0.02659, -0.01101, -0.03593), (0.02878, -1.571e-09, -0.03593), (0.02659, 0.01101, -0.03593), (0.02036, 0.02034, -0.03593), (0.01102, 0.02657, -0.03593), (1.695e-05, 0.02876, -0.03593), (-0.01099, 0.02657, -0.03593), (-0.02032, 0.02034, -0.03593), (-0.02656, 0.01101, -0.03593), (-0.02875, -1.571e-09, -0.03593), (-0.02656, -0.01101, -0.03593), (-0.02032, -0.02034, -0.03593), (1.693e-05, -0.0322, 0.01709), (0.01234, -0.02975, 0.01709), (0.02279, -0.02277, 0.01709), (0.02977, -0.01232, 0.01709), (0.03222, 7.47e-10, 0.01709), (0.02977, 0.01232, 0.01709), (0.02279, 0.02277, 0.01709), (0.01234, 0.02975, 0.01709), (1.693e-05, 0.0322, 0.01709), (-0.01231, 0.02975, 0.01709), (-0.02276, 0.02277, 0.01709), (-0.02974, 0.01232, 0.01709), (-0.03219, 7.47e-10, 0.01709), (-0.02974, -0.01232, 0.01709), (-0.02276, -0.02277, 0.01709), (-0.01231, -0.02975, 0.01709)], [], [(33, 34, 3, 1), (34, 36, 5, 3), (36, 38, 7, 5), (38, 40, 9, 7), (40, 42, 11, 9), (42, 44, 13, 11), (44, 46, 15, 13), (46, 48, 17, 15), (48, 50, 19, 17), (50, 52, 21, 19), (52, 54, 23, 21), (54, 56, 25, 23), (56, 58, 27, 25), (58, 60, 29, 27), (3, 5, 7, 9, 11, 13, 15, 17, 19, 21, 23, 25, 27, 29, 31, 1), (60, 62, 31, 29), (62, 33, 1, 31), (101, 72, 74, 102), (30, 0, 32, 63), (127, 112, 33, 62), (28, 30, 63, 61), (126, 127, 62, 60), (26, 28, 61, 59), (125, 126, 60, 58), (24, 26, 59, 57), (124, 125, 58, 56), (22, 24, 57, 55), (123, 124, 56, 54), (20, 22, 55, 53), (122, 123, 54, 52), (18, 20, 53, 51), (121, 122, 52, 50), (16, 18, 51, 49), (120, 121, 50, 48), (14, 16, 49, 47), (119, 120, 48, 46), (12, 14, 47, 45), (118, 119, 46, 44), (10, 12, 45, 43), (117, 118, 44, 42), (8, 10, 43, 41), (116, 117, 42, 40), (6, 8, 41, 39), (115, 116, 40, 38), (4, 6, 39, 37), (114, 115, 38, 36), (2, 4, 37, 35), (113, 114, 36, 34), (0, 2, 35, 32), (112, 113, 34, 33), (98, 94, 65, 96), (106, 82, 84, 107), (111, 92, 94, 98), (99, 68, 70, 100), (104, 78, 80, 105), (109, 88, 90, 110), (102, 74, 76, 103), (107, 84, 86, 108), (100, 70, 72, 101), (105, 80, 82, 106), (64, 95, 93, 91, 89, 87, 85, 83, 81, 79, 77, 75, 73, 71, 69, 67), (110, 90, 92, 111), (103, 76, 78, 104), (108, 86, 88, 109), (97, 66, 68, 99), (65, 64, 67, 66), (66, 67, 69, 68), (68, 69, 71, 70), (70, 71, 73, 72), (72, 73, 75, 74), (74, 75, 77, 76), (76, 77, 79, 78), (78, 79, 81, 80), (80, 81, 83, 82), (82, 83, 85, 84), (84, 85, 87, 86), (86, 87, 89, 88), (88, 89, 91, 90), (90, 91, 93, 92), (92, 93, 95, 94), (94, 95, 64, 65), (96, 65, 66, 97), (0, 96, 97, 2), (2, 97, 99, 4), (22, 108, 109, 24), (12, 103, 104, 14), (26, 110, 111, 28), (16, 105, 106, 18), (6, 100, 101, 8), (20, 107, 108, 22), (10, 102, 103, 12), (24, 109, 110, 26), (14, 104, 105, 16), (4, 99, 100, 6), (28, 111, 98, 30), (18, 106, 107, 20), (30, 98, 96, 0), (8, 101, 102, 10), (32, 35, 113, 112), (35, 37, 114, 113), (37, 39, 115, 114), (39, 41, 116, 115), (41, 43, 117, 116), (43, 45, 118, 117), (45, 47, 119, 118), (47, 49, 120, 119), (49, 51, 121, 120), (51, 53, 122, 121), (53, 55, 123, 122), (55, 57, 124, 123), (57, 59, 125, 124), (59, 61, 126, 125), (61, 63, 127, 126), (63, 32, 112, 127)])
me_cylinder_002.polygons.foreach_set('use_smooth', [True] * 114)
me_cylinder_002.polygons.foreach_set('material_index', [0, 0, 0, 0, 0, 0, 0, 0, 0, 0, 0, 0, 0, 0, 0, 0, 0, 1, 0, 0, 0, 0, 0, 0, 0, 0, 0, 0, 0, 0, 0, 0, 0, 0, 0, 0, 0, 0, 0, 0, 0, 0, 0, 0, 0, 0, 0, 0, 0, 0, 1, 1, 1, 1, 1, 1, 1, 1, 1, 1, 1, 1, 1, 1, 1, 1, 1, 1, 1, 1, 1, 1, 1, 1, 1, 1, 1, 1, 1, 1, 1, 1, 0, 0, 0, 0, 0, 0, 0, 0, 0, 0, 0, 0, 0, 0, 0, 0, 0, 0, 0, 0, 0, 0, 0, 0, 0, 0, 0, 0, 0, 0, 0, 0])
_uv = me_cylinder_002.uv_layers.new(name='UVMap')
_uv.uv.foreach_set('vector', [1.0, 0.9734, 0.9375, 0.9734, 0.9375, 1.0, 1.0, 1.0, 0.9375, 0.9734, 0.875, 0.9734, 0.875, 1.0, 0.9375, 1.0, 0.875, 0.9734, 0.8125, 0.9734, 0.8125, 1.0, 0.875, 1.0, 0.8125, 0.9734, 0.75, 0.9734, 0.75, 1.0, 0.8125, 1.0, 0.75, 0.9734, 0.6875, 0.9734, 0.6875, 1.0, 0.75, 1.0, 0.6875, 0.9734, 0.625, 0.9734, 0.625, 1.0, 0.6875, 1.0, 0.625, 0.9734, 0.5625, 0.9734, 0.5625, 1.0, 0.625, 1.0, 0.5625, 0.9734, 0.5, 0.9734, 0.5, 1.0, 0.5625, 1.0, 0.5, 0.9734, 0.4375, 0.9734, 0.4375, 1.0, 0.5, 1.0, 0.4375, 0.9734, 0.375, 0.9734, 0.375, 1.0, 0.4375, 1.0, 0.375, 0.9734, 0.3125, 0.9734, 0.3125, 1.0, 0.375, 1.0, 0.3125, 0.9734, 0.25, 0.9734, 0.25, 1.0, 0.3125, 1.0, 0.25, 0.9734, 0.1875, 0.9734, 0.1875, 1.0, 0.25, 1.0, 0.1875, 0.9734, 0.125, 0.9734, 0.125, 1.0, 0.1875, 1.0, 0.3418, 0.4717, 0.4197, 0.4197, 0.4717, 0.3418, 0.49, 0.25, 0.4717, 0.1582, 0.4197, 0.08029, 0.3418, 0.02827, 0.25, 0.01, 0.1582, 0.02827, 0.08029, 0.08029, 0.02827, 0.1582, 0.01, 0.25, 0.02827, 0.3418, 0.08029, 0.4197, 0.1582, 0.4717, 0.25, 0.49, 0.125, 0.9734, 0.0625, 0.9734, 0.0625, 1.0, 0.125, 1.0, 0.0625, 0.9734, 0.0, 0.9734, 0.0, 1.0, 0.0625, 1.0, 0.75, 0.5, 0.75, 0.5, 0.6875, 0.5, 0.6875, 0.5, 0.0625, 0.5, 0.0, 0.5, 0.0, 0.5266, 0.0625, 0.5266, 0.0625, 0.9244, 0.0, 0.9244, 0.0, 0.9734, 0.0625, 0.9734, 0.125, 0.5, 0.0625, 0.5, 0.0625, 0.5266, 0.125, 0.5266, 0.125, 0.9244, 0.0625, 0.9244, 0.0625, 0.9734, 0.125, 0.9734, 0.1875, 0.5, 0.125, 0.5, 0.125, 0.5266, 0.1875, 0.5266, 0.1875, 0.9244, 0.125, 0.9244, 0.125, 0.9734, 0.1875, 0.9734, 0.25, 0.5, 0.1875, 0.5, 0.1875, 0.5266, 0.25, 0.5266, 0.25, 0.9244, 0.1875, 0.9244, 0.1875, 0.9734, 0.25, 0.9734, 0.3125, 0.5, 0.25, 0.5, 0.25, 0.5266, 0.3125, 0.5266, 0.3125, 0.9244, 0.25, 0.9244, 0.25, 0.9734, 0.3125, 0.9734, 0.375, 0.5, 0.3125, 0.5, 0.3125, 0.5266, 0.375, 0.5266, 0.375, 0.9244, 0.3125, 0.9244, 0.3125, 0.9734, 0.375, 0.9734, 0.4375, 0.5, 0.375, 0.5, 0.375, 0.5266, 0.4375, 0.5266, 0.4375, 0.9244, 0.375, 0.9244, 0.375, 0.9734, 0.4375, 0.9734, 0.5, 0.5, 0.4375, 0.5, 0.4375, 0.5266, 0.5, 0.5266, 0.5, 0.9244, 0.4375, 0.9244, 0.4375, 0.9734, 0.5, 0.9734, 0.5625, 0.5, 0.5, 0.5, 0.5, 0.5266, 0.5625, 0.5266, 0.5625, 0.9244, 0.5, 0.9244, 0.5, 0.9734, 0.5625, 0.9734, 0.625, 0.5, 0.5625, 0.5, 0.5625, 0.5266, 0.625, 0.5266, 0.625, 0.9244, 0.5625, 0.9244, 0.5625, 0.9734, 0.625, 0.9734, 0.6875, 0.5, 0.625, 0.5, 0.625, 0.5266, 0.6875, 0.5266, 0.6875, 0.9244, 0.625, 0.9244, 0.625, 0.9734, 0.6875, 0.9734, 0.75, 0.5, 0.6875, 0.5, 0.6875, 0.5266, 0.75, 0.5266, 0.75, 0.9244, 0.6875, 0.9244, 0.6875, 0.9734, 0.75, 0.9734, 0.8125, 0.5, 0.75, 0.5, 0.75, 0.5266, 0.8125, 0.5266, 0.8125, 0.9244, 0.75, 0.9244, 0.75, 0.9734, 0.8125, 0.9734, 0.875, 0.5, 0.8125, 0.5, 0.8125, 0.5266, 0.875, 0.5266, 0.875, 0.9244, 0.8125, 0.9244, 0.8125, 0.9734, 0.875, 0.9734, 0.9375, 0.5, 0.875, 0.5, 0.875, 0.5266, 0.9375, 0.5266, 0.9375, 0.9244, 0.875, 0.9244, 0.875, 0.9734, 0.9375, 0.9734, 1.0, 0.5, 0.9375, 0.5, 0.9375, 0.5266, 1.0, 0.5266, 1.0, 0.9244, 0.9375, 0.9244, 0.9375, 0.9734, 1.0, 0.9734, 0.0625, 0.5, 0.0625, 0.5, 0.0, 0.5, 0.0, 0.5, 0.4375, 0.5, 0.4375, 0.5, 0.375, 0.5, 0.375, 0.5, 0.125, 0.5, 0.125, 0.5, 0.0625, 0.5, 0.0625, 0.5, 0.875, 0.5, 0.875, 0.5, 0.8125, 0.5, 0.8125, 0.5, 0.5625, 0.5, 0.5625, 0.5, 0.5, 0.5, 0.5, 0.5, 0.25, 0.5, 0.25, 0.5, 0.1875, 0.5, 0.1875, 0.5, 0.6875, 0.5, 0.6875, 0.5, 0.625, 0.5, 0.625, 0.5, 0.375, 0.5, 0.375, 0.5, 0.3125, 0.5, 0.3125, 0.5, 0.8125, 0.5, 0.8125, 0.5, 0.75, 0.5, 0.75, 0.5, 0.5, 0.5, 0.5, 0.5, 0.4375, 0.5, 0.4375, 0.5, 0.75, 0.4525, 0.6725, 0.4371, 0.6068, 0.3932, 0.5629, 0.3275, 0.5475, 0.25, 0.5629, 0.1725, 0.6068, 0.1068, 0.6725, 0.0629, 0.75, 0.04748, 0.8275, 0.0629, 0.8932, 0.1068, 0.9371, 0.1725, 0.9525, 0.25, 0.9371, 0.3275, 0.8932, 0.3932, 0.8275, 0.4371, 0.1875, 0.5, 0.1875, 0.5, 0.125, 0.5, 0.125, 0.5, 0.625, 0.5, 0.625, 0.5, 0.5625, 0.5, 0.5625, 0.5, 0.3125, 0.5, 0.3125, 0.5, 0.25, 0.5, 0.25, 0.5, 0.9375, 0.5, 0.9375, 0.5, 0.875, 0.5, 0.875, 0.5, 1.0, 0.5, 0.9951, 0.5, 0.9424, 0.5, 0.9375, 0.5, 0.9375, 0.5, 0.9326, 0.5, 0.8799, 0.5, 0.875, 0.5, 0.875, 0.5, 0.8701, 0.5, 0.8174, 0.5, 0.8125, 0.5, 0.8125, 0.5, 0.8076, 0.5, 0.7549, 0.5, 0.75, 0.5, 0.75, 0.5, 0.7451, 0.5, 0.6924, 0.5, 0.6875, 0.5, 0.6875, 0.5, 0.6826, 0.5, 0.6299, 0.5, 0.625, 0.5, 0.625, 0.5, 0.6201, 0.5, 0.5674, 0.5, 0.5625, 0.5, 0.5625, 0.5, 0.5576, 0.5, 0.5049, 0.5, 0.5, 0.5, 0.5, 0.5, 0.4951, 0.5, 0.4424, 0.5, 0.4375, 0.5, 0.4375, 0.5, 0.4326, 0.5, 0.3799, 0.5, 0.375, 0.5, 0.375, 0.5, 0.3701, 0.5, 0.3174, 0.5, 0.3125, 0.5, 0.3125, 0.5, 0.3076, 0.5, 0.2549, 0.5, 0.25, 0.5, 0.25, 0.5, 0.2451, 0.5, 0.1924, 0.5, 0.1875, 0.5, 0.1875, 0.5, 0.1826, 0.5, 0.1299, 0.5, 0.125, 0.5, 0.125, 0.5, 0.1201, 0.5, 0.06738, 0.5, 0.0625, 0.5, 0.0625, 0.5, 0.05762, 0.5, 0.004881, 0.5, 0.0, 0.5, 1.0, 0.5, 1.0, 0.5, 0.9375, 0.5, 0.9375, 0.5, 1.0, 0.5, 1.0, 0.5, 0.9375, 0.5, 0.9375, 0.5, 0.9375, 0.5, 0.9375, 0.5, 0.875, 0.5, 0.875, 0.5, 0.3125, 0.5, 0.3125, 0.5, 0.25, 0.5, 0.25, 0.5, 0.625, 0.5, 0.625, 0.5, 0.5625, 0.5, 0.5625, 0.5, 0.1875, 0.5, 0.1875, 0.5, 0.125, 0.5, 0.125, 0.5, 0.5, 0.5, 0.5, 0.5, 0.4375, 0.5, 0.4375, 0.5, 0.8125, 0.5, 0.8125, 0.5, 0.75, 0.5, 0.75, 0.5, 0.375, 0.5, 0.375, 0.5, 0.3125, 0.5, 0.3125, 0.5, 0.6875, 0.5, 0.6875, 0.5, 0.625, 0.5, 0.625, 0.5, 0.25, 0.5, 0.25, 0.5, 0.1875, 0.5, 0.1875, 0.5, 0.5625, 0.5, 0.5625, 0.5, 0.5, 0.5, 0.5, 0.5, 0.875, 0.5, 0.875, 0.5, 0.8125, 0.5, 0.8125, 0.5, 0.125, 0.5, 0.125, 0.5, 0.0625, 0.5, 0.0625, 0.5, 0.4375, 0.5, 0.4375, 0.5, 0.375, 0.5, 0.375, 0.5, 0.0625, 0.5, 0.0625, 0.5, 0.0, 0.5, 0.0, 0.5, 0.75, 0.5, 0.75, 0.5, 0.6875, 0.5, 0.6875, 0.5, 1.0, 0.5266, 0.9375, 0.5266, 0.9375, 0.9244, 1.0, 0.9244, 0.9375, 0.5266, 0.875, 0.5266, 0.875, 0.9244, 0.9375, 0.9244, 0.875, 0.5266, 0.8125, 0.5266, 0.8125, 0.9244, 0.875, 0.9244, 0.8125, 0.5266, 0.75, 0.5266, 0.75, 0.9244, 0.8125, 0.9244, 0.75, 0.5266, 0.6875, 0.5266, 0.6875, 0.9244, 0.75, 0.9244, 0.6875, 0.5266, 0.625, 0.5266, 0.625, 0.9244, 0.6875, 0.9244, 0.625, 0.5266, 0.5625, 0.5266, 0.5625, 0.9244, 0.625, 0.9244, 0.5625, 0.5266, 0.5, 0.5266, 0.5, 0.9244, 0.5625, 0.9244, 0.5, 0.5266, 0.4375, 0.5266, 0.4375, 0.9244, 0.5, 0.9244, 0.4375, 0.5266, 0.375, 0.5266, 0.375, 0.9244, 0.4375, 0.9244, 0.375, 0.5266, 0.3125, 0.5266, 0.3125, 0.9244, 0.375, 0.9244, 0.3125, 0.5266, 0.25, 0.5266, 0.25, 0.9244, 0.3125, 0.9244, 0.25, 0.5266, 0.1875, 0.5266, 0.1875, 0.9244, 0.25, 0.9244, 0.1875, 0.5266, 0.125, 0.5266, 0.125, 0.9244, 0.1875, 0.9244, 0.125, 0.5266, 0.0625, 0.5266, 0.0625, 0.9244, 0.125, 0.9244, 0.0625, 0.5266, 0.0, 0.5266, 0.0, 0.9244, 0.0625, 0.9244])
me_cylinder_002.materials.append(mat_lightbody)
me_cylinder_002.materials.append(mat_lightbodyinside)
me_cylinder_002.update()
me_cylinder_002.normals_split_custom_set([tuple(v) for v in zip(*[iter([-1.248e-07, -0.9332, 0.3593, 0.3571, -0.8622, 0.3593, 0.1648, -0.3978, 0.9026, -2.586e-07, -0.4305, 0.9026, 0.3571, -0.8622, 0.3593, 0.6599, -0.6599, 0.3593, 0.3044, -0.3044, 0.9026, 0.1648, -0.3978, 0.9026, 0.6599, -0.6599, 0.3593, 0.8622, -0.3571, 0.3593, 0.3978, -0.1648, 0.9026, 0.3044, -0.3044, 0.9026, 0.8622, -0.3571, 0.3593, 0.9332, 8.14e-09, 0.3593, 0.4305, 3.036e-08, 0.9026, 0.3978, -0.1648, 0.9026, 0.9332, 8.14e-09, 0.3593, 0.8622, 0.3571, 0.3593, 0.3978, 0.1648, 0.9026, 0.4305, 3.036e-08, 0.9026, 0.8622, 0.3571, 0.3593, 0.6599, 0.6599, 0.3593, 0.3044, 0.3044, 0.9026, 0.3978, 0.1648, 0.9026, 0.6599, 0.6599, 0.3593, 0.3571, 0.8622, 0.3593, 0.1648, 0.3978, 0.9026, 0.3044, 0.3044, 0.9026, 0.3571, 0.8622, 0.3593, -2.442e-08, 0.9332, 0.3593, -1.431e-07, 0.4305, 0.9026, 0.1648, 0.3978, 0.9026, -2.442e-08, 0.9332, 0.3593, -0.3571, 0.8622, 0.3593, -0.1648, 0.3978, 0.9026, -1.431e-07, 0.4305, 0.9026, -0.3571, 0.8622, 0.3593, -0.6599, 0.6599, 0.3593, -0.3044, 0.3044, 0.9026, -0.1648, 0.3978, 0.9026, -0.6599, 0.6599, 0.3593, -0.8622, 0.3571, 0.3593, -0.3978, 0.1648, 0.9026, -0.3044, 0.3044, 0.9026, -0.8622, 0.3571, 0.3593, -0.9332, -5.427e-09, 0.3593, -0.4305, 2.509e-08, 0.9026, -0.3978, 0.1648, 0.9026, -0.9332, -5.427e-09, 0.3593, -0.8622, -0.3571, 0.3593, -0.3978, -0.1648, 0.9026, -0.4305, 2.509e-08, 0.9026, -0.8622, -0.3571, 0.3593, -0.6599, -0.6599, 0.3593, -0.3044, -0.3044, 0.9026, -0.3978, -0.1648, 0.9026, 0.1648, -0.3978, 0.9026, 0.3044, -0.3044, 0.9026, 0.3978, -0.1648, 0.9026, 0.4305, 3.036e-08, 0.9026, 0.3978, 0.1648, 0.9026, 0.3044, 0.3044, 0.9026, 0.1648, 0.3978, 0.9026, -1.431e-07, 0.4305, 0.9026, -0.1648, 0.3978, 0.9026, -0.3044, 0.3044, 0.9026, -0.3978, 0.1648, 0.9026, -0.4305, 2.509e-08, 0.9026, -0.3978, -0.1648, 0.9026, -0.3044, -0.3044, 0.9026, -0.1648, -0.3978, 0.9026, -2.586e-07, -0.4305, 0.9026, -0.6599, -0.6599, 0.3593, -0.3571, -0.8622, 0.3593, -0.1648, -0.3978, 0.9026, -0.3044, -0.3044, 0.9026, -0.3571, -0.8622, 0.3593, -1.248e-07, -0.9332, 0.3593, -2.586e-07, -0.4305, 0.9026, -0.1648, -0.3978, 0.9026, -1.0, 0.0, -3.739e-07, -0.9321, -5.436e-09, -0.3623, -0.8611, -0.3567, -0.3623, -0.9239, -0.3827, -3.292e-07, 0.1022, 0.2467, -0.9637, 1.285e-07, 0.2671, -0.9637, 3.256e-08, -0.9332, -0.3593, -0.3571, -0.8622, -0.3593, -0.3827, -0.9239, -1.229e-07, -9.672e-09, -1.0, -6.918e-15, -1.248e-07, -0.9332, 0.3593, -0.3571, -0.8622, 0.3593, 0.1888, 0.1888, -0.9637, 0.1022, 0.2467, -0.9637, -0.3571, -0.8622, -0.3593, -0.6599, -0.6599, -0.3593, -0.7071, -0.7071, -2.12e-07, -0.3827, -0.9239, -1.229e-07, -0.3571, -0.8622, 0.3593, -0.6599, -0.6599, 0.3593, 0.2467, 0.1022, -0.9637, 0.1888, 0.1888, -0.9637, -0.6599, -0.6599, -0.3593, -0.8622, -0.3571, -0.3593, -0.9239, -0.3827, -2.782e-07, -0.7071, -0.7071, -2.12e-07, -0.6599, -0.6599, 0.3593, -0.8622, -0.3571, 0.3593, 0.2671, 0.0, -0.9637, 0.2467, 0.1022, -0.9637, -0.8622, -0.3571, -0.3593, -0.9332, 2.713e-09, -0.3593, -1.0, -4.836e-09, -3.613e-07, -0.9239, -0.3827, -2.782e-07, -0.8622, -0.3571, 0.3593, -0.9332, -5.427e-09, 0.3593, 0.2467, -0.1022, -0.9637, 0.2671, 0.0, -0.9637, -0.9332, 2.713e-09, -0.3593, -0.8622, 0.3571, -0.3593, -0.9239, 0.3827, -3.842e-07, -1.0, -4.836e-09, -3.613e-07, -0.9332, -5.427e-09, 0.3593, -0.8622, 0.3571, 0.3593, 0.1888, -0.1888, -0.9637, 0.2467, -0.1022, -0.9637, -0.8622, 0.3571, -0.3593, -0.6599, 0.6599, -0.3593, -0.7071, 0.7071, -4.245e-07, -0.9239, 0.3827, -3.842e-07, -0.8622, 0.3571, 0.3593, -0.6599, 0.6599, 0.3593, 0.1022, -0.2467, -0.9637, 0.1888, -0.1888, -0.9637, -0.6599, 0.6599, -0.3593, -0.3571, 0.8622, -0.3593, -0.3827, 0.9239, -2.347e-07, -0.7071, 0.7071, -4.245e-07, -0.6599, 0.6599, 0.3593, -0.3571, 0.8622, 0.3593, 1.101e-07, -0.2671, -0.9637, 0.1022, -0.2467, -0.9637, -0.3571, 0.8622, -0.3593, 4.341e-08, 0.9332, -0.3593, -4.836e-09, 1.0, -5.765e-15, -0.3827, 0.9239, -2.347e-07, -0.3571, 0.8622, 0.3593, -2.442e-08, 0.9332, 0.3593, -0.1022, -0.2467, -0.9637, 1.101e-07, -0.2671, -0.9637, 4.341e-08, 0.9332, -0.3593, 0.3571, 0.8622, -0.3593, 0.3827, 0.9239, 3.319e-08, -4.836e-09, 1.0, -5.765e-15, -2.442e-08, 0.9332, 0.3593, 0.3571, 0.8622, 0.3593, -0.1888, -0.1888, -0.9637, -0.1022, -0.2467, -0.9637, 0.3571, 0.8622, -0.3593, 0.6599, 0.6599, -0.3593, 0.7071, 0.7071, 1.223e-07, 0.3827, 0.9239, 3.319e-08, 0.3571, 0.8622, 0.3593, 0.6599, 0.6599, 0.3593, -0.2467, -0.1022, -0.9637, -0.1888, -0.1888, -0.9637, 0.6599, 0.6599, -0.3593, 0.8622, 0.3571, -0.3593, 0.9239, 0.3827, 2.168e-07, 0.7071, 0.7071, 1.223e-07, 0.6599, 0.6599, 0.3593, 0.8622, 0.3571, 0.3593, -0.2671, -1.224e-08, -0.9637, -0.2467, -0.1022, -0.9637, 0.8622, 0.3571, -0.3593, 0.9332, 0.0, -0.3593, 1.0, -9.672e-09, 2.385e-07, 0.9239, 0.3827, 2.168e-07, 0.8622, 0.3571, 0.3593, 0.9332, 8.14e-09, 0.3593, -0.2467, 0.1022, -0.9637, -0.2671, -1.224e-08, -0.9637, 0.9332, 0.0, -0.3593, 0.8622, -0.3571, -0.3593, 0.9239, -0.3827, 3.227e-07, 1.0, -9.672e-09, 2.385e-07, 0.9332, 8.14e-09, 0.3593, 0.8622, -0.3571, 0.3593, -0.1888, 0.1888, -0.9637, -0.2467, 0.1022, -0.9637, 0.8622, -0.3571, -0.3593, 0.6599, -0.6599, -0.3593, 0.7071, -0.7071, 4.245e-07, 0.9239, -0.3827, 3.227e-07, 0.8622, -0.3571, 0.3593, 0.6599, -0.6599, 0.3593, -0.1022, 0.2467, -0.9637, -0.1888, 0.1888, -0.9637, 0.6599, -0.6599, -0.3593, 0.3571, -0.8622, -0.3593, 0.3827, -0.9239, 2.347e-07, 0.7071, -0.7071, 4.245e-07, 0.6599, -0.6599, 0.3593, 0.3571, -0.8622, 0.3593, 1.285e-07, 0.2671, -0.9637, -0.1022, 0.2467, -0.9637, 0.3571, -0.8622, -0.3593, 3.256e-08, -0.9332, -0.3593, -9.672e-09, -1.0, -6.918e-15, 0.3827, -0.9239, 2.347e-07, 0.3571, -0.8622, 0.3593, -1.248e-07, -0.9332, 0.3593, 0.3827, 0.9239, 1.118e-07, 0.3567, 0.8611, -0.3623, 1.305e-07, 0.9321, -0.3623, -1.934e-08, 1.0, 5.492e-08, 0.3827, -0.9239, 9.643e-08, 0.3567, -0.8611, -0.3623, 0.6591, -0.6591, -0.3623, 0.7071, -0.7071, 2.546e-07, 0.7071, 0.7071, 1.915e-07, 0.6591, 0.6591, -0.3623, 0.3567, 0.8611, -0.3623, 0.3827, 0.9239, 1.118e-07, -0.7071, 0.7071, -2.515e-07, -0.6591, 0.6591, -0.3623, -0.8611, 0.3567, -0.3623, -0.9239, 0.3827, -3.507e-07, -0.3827, -0.9239, -1.244e-07, -0.3567, -0.8611, -0.3623, 1.25e-07, -0.9321, -0.3623, -4.836e-09, -1.0, -8.018e-08, 1.0, -4.836e-09, 3.919e-07, 0.9321, -5.436e-09, -0.3623, 0.8611, 0.3567, -0.3623, 0.9239, 0.3827, 3.482e-07, -0.9239, -0.3827, -3.292e-07, -0.8611, -0.3567, -0.3623, -0.6591, -0.6591, -0.3623, -0.7071, -0.7071, -1.814e-07, 0.7071, -0.7071, 2.546e-07, 0.6591, -0.6591, -0.3623, 0.8611, -0.3567, -0.3623, 0.9239, -0.3827, 3.667e-07, -0.9239, 0.3827, -3.507e-07, -0.8611, 0.3567, -0.3623, -0.9321, -5.436e-09, -0.3623, -1.0, 0.0, -3.739e-07, -4.836e-09, -1.0, -8.018e-08, 1.25e-07, -0.9321, -0.3623, 0.3567, -0.8611, -0.3623, 0.3827, -0.9239, 9.643e-08, 2.924e-07, 0.4272, -0.9042, 0.1635, 0.3946, -0.9042, 0.302, 0.302, -0.9042, 0.3946, 0.1635, -0.9042, 0.4272, -3.952e-08, -0.9042, 0.3946, -0.1635, -0.9042, 0.302, -0.302, -0.9042, 0.1635, -0.3946, -0.9042, 2.713e-07, -0.4272, -0.9042, -0.1635, -0.3946, -0.9042, -0.302, -0.302, -0.9042, -0.3946, -0.1635, -0.9042, -0.4272, -2.634e-08, -0.9042, -0.3946, 0.1635, -0.9042, -0.302, 0.302, -0.9042, -0.1635, 0.3946, -0.9042, 0.9239, 0.3827, 3.482e-07, 0.8611, 0.3567, -0.3623, 0.6591, 0.6591, -0.3623, 0.7071, 0.7071, 1.915e-07, -0.7071, -0.7071, -1.814e-07, -0.6591, -0.6591, -0.3623, -0.3567, -0.8611, -0.3623, -0.3827, -0.9239, -1.244e-07, 0.9239, -0.3827, 3.667e-07, 0.8611, -0.3567, -0.3623, 0.9321, -5.436e-09, -0.3623, 1.0, -4.836e-09, 3.919e-07, -0.3827, 0.9239, -1.129e-07, -0.3567, 0.8611, -0.3623, -0.6591, 0.6591, -0.3623, -0.7071, 0.7071, -2.515e-07, 1.305e-07, 0.9321, -0.3623, 2.924e-07, 0.4272, -0.9042, -0.1635, 0.3946, -0.9042, -0.3567, 0.8611, -0.3623, -0.3567, 0.8611, -0.3623, -0.1635, 0.3946, -0.9042, -0.302, 0.302, -0.9042, -0.6591, 0.6591, -0.3623, -0.6591, 0.6591, -0.3623, -0.302, 0.302, -0.9042, -0.3946, 0.1635, -0.9042, -0.8611, 0.3567, -0.3623, -0.8611, 0.3567, -0.3623, -0.3946, 0.1635, -0.9042, -0.4272, -2.634e-08, -0.9042, -0.9321, -5.436e-09, -0.3623, -0.9321, -5.436e-09, -0.3623, -0.4272, -2.634e-08, -0.9042, -0.3946, -0.1635, -0.9042, -0.8611, -0.3567, -0.3623, -0.8611, -0.3567, -0.3623, -0.3946, -0.1635, -0.9042, -0.302, -0.302, -0.9042, -0.6591, -0.6591, -0.3623, -0.6591, -0.6591, -0.3623, -0.302, -0.302, -0.9042, -0.1635, -0.3946, -0.9042, -0.3567, -0.8611, -0.3623, -0.3567, -0.8611, -0.3623, -0.1635, -0.3946, -0.9042, 2.713e-07, -0.4272, -0.9042, 1.25e-07, -0.9321, -0.3623, 1.25e-07, -0.9321, -0.3623, 2.713e-07, -0.4272, -0.9042, 0.1635, -0.3946, -0.9042, 0.3567, -0.8611, -0.3623, 0.3567, -0.8611, -0.3623, 0.1635, -0.3946, -0.9042, 0.302, -0.302, -0.9042, 0.6591, -0.6591, -0.3623, 0.6591, -0.6591, -0.3623, 0.302, -0.302, -0.9042, 0.3946, -0.1635, -0.9042, 0.8611, -0.3567, -0.3623, 0.8611, -0.3567, -0.3623, 0.3946, -0.1635, -0.9042, 0.4272, -3.952e-08, -0.9042, 0.9321, -5.436e-09, -0.3623, 0.9321, -5.436e-09, -0.3623, 0.4272, -3.952e-08, -0.9042, 0.3946, 0.1635, -0.9042, 0.8611, 0.3567, -0.3623, 0.8611, 0.3567, -0.3623, 0.3946, 0.1635, -0.9042, 0.302, 0.302, -0.9042, 0.6591, 0.6591, -0.3623, 0.6591, 0.6591, -0.3623, 0.302, 0.302, -0.9042, 0.1635, 0.3946, -0.9042, 0.3567, 0.8611, -0.3623, 0.3567, 0.8611, -0.3623, 0.1635, 0.3946, -0.9042, 2.924e-07, 0.4272, -0.9042, 1.305e-07, 0.9321, -0.3623, -1.934e-08, 1.0, 5.492e-08, 1.305e-07, 0.9321, -0.3623, -0.3567, 0.8611, -0.3623, -0.3827, 0.9239, -1.129e-07, 1.285e-07, 0.2671, -0.9637, -1.934e-08, 1.0, 5.492e-08, -0.3827, 0.9239, -1.129e-07, -0.1022, 0.2467, -0.9637, -0.1022, 0.2467, -0.9637, -0.3827, 0.9239, -1.129e-07, -0.7071, 0.7071, -2.515e-07, -0.1888, 0.1888, -0.9637, 0.2467, -0.1022, -0.9637, 0.9239, -0.3827, 3.667e-07, 1.0, -4.836e-09, 3.919e-07, 0.2671, 0.0, -0.9637, -0.1888, -0.1888, -0.9637, -0.7071, -0.7071, -1.814e-07, -0.3827, -0.9239, -1.244e-07, -0.1022, -0.2467, -0.9637, 0.2467, 0.1022, -0.9637, 0.9239, 0.3827, 3.482e-07, 0.7071, 0.7071, 1.915e-07, 0.1888, 0.1888, -0.9637, 1.101e-07, -0.2671, -0.9637, -4.836e-09, -1.0, -8.018e-08, 0.3827, -0.9239, 9.643e-08, 0.1022, -0.2467, -0.9637, -0.2467, 0.1022, -0.9637, -0.9239, 0.3827, -3.507e-07, -1.0, 0.0, -3.739e-07, -0.2671, -1.224e-08, -0.9637, 0.1888, -0.1888, -0.9637, 0.7071, -0.7071, 2.546e-07, 0.9239, -0.3827, 3.667e-07, 0.2467, -0.1022, -0.9637, -0.2467, -0.1022, -0.9637, -0.9239, -0.3827, -3.292e-07, -0.7071, -0.7071, -1.814e-07, -0.1888, -0.1888, -0.9637, 0.2671, 0.0, -0.9637, 1.0, -4.836e-09, 3.919e-07, 0.9239, 0.3827, 3.482e-07, 0.2467, 0.1022, -0.9637, -0.1022, -0.2467, -0.9637, -0.3827, -0.9239, -1.244e-07, -4.836e-09, -1.0, -8.018e-08, 1.101e-07, -0.2671, -0.9637, -0.1888, 0.1888, -0.9637, -0.7071, 0.7071, -2.515e-07, -0.9239, 0.3827, -3.507e-07, -0.2467, 0.1022, -0.9637, 0.1888, 0.1888, -0.9637, 0.7071, 0.7071, 1.915e-07, 0.3827, 0.9239, 1.118e-07, 0.1022, 0.2467, -0.9637, 0.1022, -0.2467, -0.9637, 0.3827, -0.9239, 9.643e-08, 0.7071, -0.7071, 2.546e-07, 0.1888, -0.1888, -0.9637, 0.1022, 0.2467, -0.9637, 0.3827, 0.9239, 1.118e-07, -1.934e-08, 1.0, 5.492e-08, 1.285e-07, 0.2671, -0.9637, -0.2671, -1.224e-08, -0.9637, -1.0, 0.0, -3.739e-07, -0.9239, -0.3827, -3.292e-07, -0.2467, -0.1022, -0.9637, 3.256e-08, -0.9332, -0.3593, 0.3571, -0.8622, -0.3593, 0.3827, -0.9239, 2.347e-07, -9.672e-09, -1.0, -6.918e-15, 0.3571, -0.8622, -0.3593, 0.6599, -0.6599, -0.3593, 0.7071, -0.7071, 4.245e-07, 0.3827, -0.9239, 2.347e-07, 0.6599, -0.6599, -0.3593, 0.8622, -0.3571, -0.3593, 0.9239, -0.3827, 3.227e-07, 0.7071, -0.7071, 4.245e-07, 0.8622, -0.3571, -0.3593, 0.9332, 0.0, -0.3593, 1.0, -9.672e-09, 2.385e-07, 0.9239, -0.3827, 3.227e-07, 0.9332, 0.0, -0.3593, 0.8622, 0.3571, -0.3593, 0.9239, 0.3827, 2.168e-07, 1.0, -9.672e-09, 2.385e-07, 0.8622, 0.3571, -0.3593, 0.6599, 0.6599, -0.3593, 0.7071, 0.7071, 1.223e-07, 0.9239, 0.3827, 2.168e-07, 0.6599, 0.6599, -0.3593, 0.3571, 0.8622, -0.3593, 0.3827, 0.9239, 3.319e-08, 0.7071, 0.7071, 1.223e-07, 0.3571, 0.8622, -0.3593, 4.341e-08, 0.9332, -0.3593, -4.836e-09, 1.0, -5.765e-15, 0.3827, 0.9239, 3.319e-08, 4.341e-08, 0.9332, -0.3593, -0.3571, 0.8622, -0.3593, -0.3827, 0.9239, -2.347e-07, -4.836e-09, 1.0, -5.765e-15, -0.3571, 0.8622, -0.3593, -0.6599, 0.6599, -0.3593, -0.7071, 0.7071, -4.245e-07, -0.3827, 0.9239, -2.347e-07, -0.6599, 0.6599, -0.3593, -0.8622, 0.3571, -0.3593, -0.9239, 0.3827, -3.842e-07, -0.7071, 0.7071, -4.245e-07, -0.8622, 0.3571, -0.3593, -0.9332, 2.713e-09, -0.3593, -1.0, -4.836e-09, -3.613e-07, -0.9239, 0.3827, -3.842e-07, -0.9332, 2.713e-09, -0.3593, -0.8622, -0.3571, -0.3593, -0.9239, -0.3827, -2.782e-07, -1.0, -4.836e-09, -3.613e-07, -0.8622, -0.3571, -0.3593, -0.6599, -0.6599, -0.3593, -0.7071, -0.7071, -2.12e-07, -0.9239, -0.3827, -2.782e-07, -0.6599, -0.6599, -0.3593, -0.3571, -0.8622, -0.3593, -0.3827, -0.9239, -1.229e-07, -0.7071, -0.7071, -2.12e-07, -0.3571, -0.8622, -0.3593, 3.256e-08, -0.9332, -0.3593, -9.672e-09, -1.0, -6.918e-15, -0.3827, -0.9239, -1.229e-07])] * 3)])
me_plane_001 = bpy.data.meshes.new('Plane.001')
me_plane_001.from_pydata([(-0.01144, -0.01103, -0.01693), (0.01144, -0.01103, -0.01693), (-0.01144, 0.01103, -0.01693), (0.01144, 0.01103, -0.01693), (-0.01303, -0.01103, -0.01934), (0.01303, -0.01103, -0.01934), (-0.01303, 0.01103, -0.01934), (0.01303, 0.01103, -0.01934), (-0.01144, -0.006453, 0.007538), (-0.01144, -0.01103, 0.00296), (-0.01144, -0.008742, 0.006925), (-0.01144, -0.01042, 0.005249), (0.01144, -0.01103, 0.00296), (0.01144, -0.006453, 0.007538), (0.01144, -0.01042, 0.005249), (0.01144, -0.008742, 0.006925), (-0.01144, 0.01103, 0.00296), (-0.01144, 0.006453, 0.007538), (-0.01144, 0.01042, 0.005249), (-0.01144, 0.008742, 0.006925), (0.01144, 0.006453, 0.007538), (0.01144, 0.01103, 0.00296), (0.01144, 0.008742, 0.006925), (0.01144, 0.01042, 0.005249), (-0.01303, -0.01103, 0.00296), (-0.01303, -0.006453, 0.007538), (-0.01303, -0.01042, 0.005249), (-0.01303, -0.008742, 0.006925), (0.01303, -0.006453, 0.007538), (0.01303, -0.01103, 0.00296), (0.01303, -0.008742, 0.006925), (0.01303, -0.01042, 0.005249), (-0.01303, 0.006453, 0.007538), (-0.01303, 0.01103, 0.00296), (-0.01303, 0.008742, 0.006925), (-0.01303, 0.01042, 0.005249), (0.01303, 0.01103, 0.00296), (0.01303, 0.006453, 0.007538), (0.01303, 0.01042, 0.005249), (0.01303, 0.008742, 0.006925)], [], [(0, 1, 3, 2), (12, 1, 5, 29), (0, 9, 24, 4), (4, 6, 7, 5), (7, 36, 38, 39, 37, 28, 30, 31, 29, 5), (1, 0, 4, 5), (2, 3, 7, 6), (0, 2, 16, 18, 19, 17, 8, 10, 11, 9), (3, 1, 12, 14, 15, 13, 20, 22, 23, 21), (4, 24, 26, 27, 25, 32, 34, 35, 33, 6), (16, 2, 6, 33), (20, 13, 28, 37), (3, 21, 36, 7), (8, 25, 27, 10), (10, 27, 26, 11), (11, 26, 24, 9), (12, 29, 31, 14), (14, 31, 30, 15), (15, 30, 28, 13), (16, 33, 35, 18), (18, 35, 34, 19), (19, 34, 32, 17), (20, 37, 39, 22), (22, 39, 38, 23), (23, 38, 36, 21), (8, 17, 32, 25)])
me_plane_001.polygons.foreach_set('use_smooth', [True] * 26)
_uv = me_plane_001.uv_layers.new(name='UVMap')
_uv.uv.foreach_set('vector', [0.0, 0.0, 1.0, 0.0, 1.0, 1.0, 0.0, 1.0, 1.0, 0.0, 1.0, 0.0, 1.0, 0.0, 1.0, 0.0, 0.0, 0.0, 0.0, 0.0, 0.0, 0.0, 0.0, 0.0, 0.0, 0.0, 0.0, 1.0, 1.0, 1.0, 1.0, 0.0, 1.0, 1.0, 1.0, 1.0, 1.0, 0.9907, 1.0, 0.8963, 1.0, 0.7925, 1.0, 0.2075, 1.0, 0.1037, 1.0, 0.009266, 1.0, 0.0, 1.0, 0.0, 1.0, 0.0, 0.0, 0.0, 0.0, 0.0, 1.0, 0.0, 0.0, 1.0, 1.0, 1.0, 1.0, 1.0, 0.0, 1.0, 0.0, 0.0, 0.0, 1.0, 0.0, 1.0, 0.0, 0.9907, 0.0, 0.8963, 0.0, 0.7925, 0.0, 0.2075, 0.0, 0.1037, 0.0, 0.009266, 0.0, 0.0, 1.0, 1.0, 1.0, 0.0, 1.0, 0.0, 1.0, 0.009266, 1.0, 0.1037, 1.0, 0.2075, 1.0, 0.7925, 1.0, 0.8963, 1.0, 0.9907, 1.0, 1.0, 0.0, 0.0, 0.0, 0.0, 0.0, 0.009266, 0.0, 0.1037, 0.0, 0.2075, 0.0, 0.7925, 0.0, 0.8963, 0.0, 0.9907, 0.0, 1.0, 0.0, 1.0, 0.0, 1.0, 0.0, 1.0, 0.0, 1.0, 0.0, 1.0, 1.0, 0.7925, 1.0, 0.2075, 1.0, 0.2075, 1.0, 0.7925, 1.0, 1.0, 1.0, 1.0, 1.0, 1.0, 1.0, 1.0, 0.0, 0.2075, 0.0, 0.2075, 0.0, 0.1037, 0.0, 0.1037, 0.0, 0.1037, 0.0, 0.1037, 0.0, 0.009266, 0.0, 0.009266, 0.0, 0.009266, 0.0, 0.009266, 0.0, 0.0, 0.0, 0.0, 1.0, 0.0, 1.0, 0.0, 1.0, 0.009266, 1.0, 0.009266, 1.0, 0.009266, 1.0, 0.009266, 1.0, 0.1037, 1.0, 0.1037, 1.0, 0.1037, 1.0, 0.1037, 1.0, 0.2075, 1.0, 0.2075, 0.0, 1.0, 0.0, 1.0, 0.0, 0.9907, 0.0, 0.9907, 0.0, 0.9907, 0.0, 0.9907, 0.0, 0.8963, 0.0, 0.8963, 0.0, 0.8963, 0.0, 0.8963, 0.0, 0.7925, 0.0, 0.7925, 1.0, 0.7925, 1.0, 0.7925, 1.0, 0.8963, 1.0, 0.8963, 1.0, 0.8963, 1.0, 0.8963, 1.0, 0.9907, 1.0, 0.9907, 1.0, 0.9907, 1.0, 0.9907, 1.0, 1.0, 1.0, 1.0, 0.0, 0.2075, 0.0, 0.7925, 0.0, 0.7925, 0.0, 0.2075])
me_plane_001.materials.append(mat_blackmetal)
me_plane_001.update()
me_cylinder_004 = bpy.data.meshes.new('Cylinder.004')
me_cylinder_004.from_pydata([(-0.0146, 0.005004, -1.49e-08), (-0.01328, 0.005502, -1.49e-08), (0.01464, 0.004883, -7.451e-09), (0.01332, 0.005392, -7.451e-09), (-0.01461, 0.004628, -0.001892), (-0.01328, 0.005087, -0.002084), (0.01464, 0.004507, -0.001892), (0.01332, 0.004977, -0.002084), (-0.01461, 0.003556, -0.003495), (-0.01328, 0.003906, -0.003851), (0.01464, 0.003435, -0.003495), (0.01332, 0.003796, -0.003851), (-0.01462, 0.001952, -0.004567), (-0.01329, 0.002139, -0.005031), (0.01463, 0.001831, -0.004567), (0.01331, 0.002029, -0.005031), (-0.01462, 6.052e-05, -0.004943), (-0.0133, 5.504e-05, -0.005446), (0.01462, -6.052e-05, -0.004943), (0.0133, -5.504e-05, -0.005446), (-0.01463, -0.001831, -0.004567), (-0.01331, -0.002029, -0.005031), (0.01462, -0.001952, -0.004567), (0.01329, -0.002139, -0.005031), (-0.01464, -0.003435, -0.003495), (-0.01332, -0.003796, -0.003851), (0.01461, -0.003556, -0.003495), (0.01328, -0.003906, -0.003851), (-0.01464, -0.004507, -0.001892), (-0.01332, -0.004977, -0.002084), (0.01461, -0.004628, -0.001892), (0.01328, -0.005087, -0.002084), (-0.01464, -0.004883, -1.49e-08), (-0.01332, -0.005392, -1.49e-08), (0.0146, -0.005004, -7.451e-09), (0.01328, -0.005502, -7.451e-09), (-0.01464, -0.004507, 0.001892), (-0.01332, -0.004977, 0.002084), (0.01461, -0.004628, 0.001892), (0.01328, -0.005087, 0.002084), (-0.01464, -0.003435, 0.003495), (-0.01332, -0.003796, 0.003851), (0.01461, -0.003556, 0.003495), (0.01328, -0.003906, 0.003851), (-0.01463, -0.001831, 0.004567), (-0.01331, -0.002029, 0.005031), (0.01462, -0.001952, 0.004567), (0.01329, -0.002139, 0.005031), (-0.01462, 6.052e-05, 0.004943), (-0.0133, 5.504e-05, 0.005446), (0.01462, -6.052e-05, 0.004943), (0.0133, -5.504e-05, 0.005446), (-0.01462, 0.001952, 0.004567), (-0.01329, 0.002139, 0.005031), (0.01463, 0.001831, 0.004567), (0.01331, 0.002029, 0.005031), (-0.01461, 0.003556, 0.003495), (-0.01328, 0.003906, 0.003851), (0.01464, 0.003435, 0.003495), (0.01332, 0.003796, 0.003851), (-0.01461, 0.004628, 0.001892), (-0.01328, 0.005087, 0.002084), (0.01464, 0.004507, 0.001892), (0.01332, 0.004977, 0.002084)], [], [(61, 63, 3, 1), (9, 11, 15, 13), (13, 15, 19, 17), (17, 19, 23, 21), (21, 23, 27, 25), (25, 27, 31, 29), (29, 31, 35, 33), (33, 35, 39, 37), (37, 39, 43, 41), (41, 43, 47, 45), (45, 47, 51, 49), (49, 51, 55, 53), (53, 55, 59, 57), (57, 59, 63, 61), (5, 7, 11, 9), (6, 2, 62, 58, 54, 50, 46, 42, 38, 34, 30, 26, 22, 18, 14, 10), (1, 3, 7, 5), (1, 5, 4, 0), (7, 3, 2, 6), (5, 9, 8, 4), (11, 7, 6, 10), (9, 13, 12, 8), (15, 11, 10, 14), (13, 17, 16, 12), (19, 15, 14, 18), (17, 21, 20, 16), (23, 19, 18, 22), (21, 25, 24, 20), (27, 23, 22, 26), (25, 29, 28, 24), (31, 27, 26, 30), (29, 33, 32, 28), (35, 31, 30, 34), (33, 37, 36, 32), (39, 35, 34, 38), (37, 41, 40, 36), (43, 39, 38, 42), (41, 45, 44, 40), (47, 43, 42, 46), (45, 49, 48, 44), (51, 47, 46, 50), (49, 53, 52, 48), (55, 51, 50, 54), (53, 57, 56, 52), (59, 55, 54, 58), (57, 61, 60, 56), (63, 59, 58, 62), (61, 1, 0, 60), (3, 63, 62, 2), (0, 4, 8, 12, 16, 20, 24, 28, 32, 36, 40, 44, 48, 52, 56, 60)])
me_cylinder_004.polygons.foreach_set('use_smooth', [True] * 50)
_uv = me_cylinder_004.uv_layers.new(name='UVMap')
_uv.uv.foreach_set('vector', [0.0625, 0.5226, 0.0625, 0.9774, 0.0, 0.9774, 0.0, 0.5226, 0.875, 0.5226, 0.875, 0.9774, 0.8125, 0.9774, 0.8125, 0.5226, 0.8125, 0.5226, 0.8125, 0.9774, 0.75, 0.9774, 0.75, 0.5226, 0.75, 0.5226, 0.75, 0.9774, 0.6875, 0.9774, 0.6875, 0.5226, 0.6875, 0.5226, 0.6875, 0.9774, 0.625, 0.9774, 0.625, 0.5226, 0.625, 0.5226, 0.625, 0.9774, 0.5625, 0.9774, 0.5625, 0.5226, 0.5625, 0.5226, 0.5625, 0.9774, 0.5, 0.9774, 0.5, 0.5226, 0.5, 0.5226, 0.5, 0.9774, 0.4375, 0.9774, 0.4375, 0.5226, 0.4375, 0.5226, 0.4375, 0.9774, 0.375, 0.9774, 0.375, 0.5226, 0.375, 0.5226, 0.375, 0.9774, 0.3125, 0.9774, 0.3125, 0.5226, 0.3125, 0.5226, 0.3125, 0.9774, 0.25, 0.9774, 0.25, 0.5226, 0.25, 0.5226, 0.25, 0.9774, 0.1875, 0.9774, 0.1875, 0.5226, 0.1875, 0.5226, 0.1875, 0.9774, 0.125, 0.9774, 0.125, 0.5226, 0.125, 0.5226, 0.125, 0.9774, 0.0625, 0.9774, 0.0625, 0.5226, 0.9375, 0.5226, 0.9375, 0.9774, 0.875, 0.9774, 0.875, 0.5226, 0.3334, 0.4513, 0.25, 0.4679, 0.1666, 0.4513, 0.09596, 0.404, 0.04873, 0.3334, 0.03215, 0.25, 0.04873, 0.1666, 0.09596, 0.09596, 0.1666, 0.04873, 0.25, 0.03215, 0.3334, 0.04873, 0.404, 0.09596, 0.4513, 0.1666, 0.4679, 0.25, 0.4513, 0.3334, 0.404, 0.404, 1.0, 0.5226, 1.0, 0.9774, 0.9375, 0.9774, 0.9375, 0.5226, 0.75, 0.49, 0.8418, 0.4717, 0.8334, 0.4513, 0.75, 0.4679, 0.3418, 0.4717, 0.25, 0.49, 0.25, 0.4679, 0.3334, 0.4513, 0.8418, 0.4717, 0.9197, 0.4197, 0.904, 0.404, 0.8334, 0.4513, 0.4197, 0.4197, 0.3418, 0.4717, 0.3334, 0.4513, 0.404, 0.404, 0.9197, 0.4197, 0.9717, 0.3418, 0.9513, 0.3334, 0.904, 0.404, 0.4717, 0.3418, 0.4197, 0.4197, 0.404, 0.404, 0.4513, 0.3334, 0.9717, 0.3418, 0.99, 0.25, 0.9679, 0.25, 0.9513, 0.3334, 0.49, 0.25, 0.4717, 0.3418, 0.4513, 0.3334, 0.4679, 0.25, 0.99, 0.25, 0.9717, 0.1582, 0.9513, 0.1666, 0.9679, 0.25, 0.4717, 0.1582, 0.49, 0.25, 0.4679, 0.25, 0.4513, 0.1666, 0.9717, 0.1582, 0.9197, 0.08029, 0.904, 0.09596, 0.9513, 0.1666, 0.4197, 0.08029, 0.4717, 0.1582, 0.4513, 0.1666, 0.404, 0.09596, 0.9197, 0.08029, 0.8418, 0.02827, 0.8334, 0.04873, 0.904, 0.09596, 0.3418, 0.02827, 0.4197, 0.08029, 0.404, 0.09596, 0.3334, 0.04873, 0.8418, 0.02827, 0.75, 0.01, 0.75, 0.03215, 0.8334, 0.04873, 0.25, 0.01, 0.3418, 0.02827, 0.3334, 0.04873, 0.25, 0.03215, 0.75, 0.01, 0.6582, 0.02827, 0.6666, 0.04873, 0.75, 0.03215, 0.1582, 0.02827, 0.25, 0.01, 0.25, 0.03215, 0.1666, 0.04873, 0.6582, 0.02827, 0.5803, 0.08029, 0.596, 0.09596, 0.6666, 0.04873, 0.08029, 0.08029, 0.1582, 0.02827, 0.1666, 0.04873, 0.09596, 0.09596, 0.5803, 0.08029, 0.5283, 0.1582, 0.5487, 0.1666, 0.596, 0.09596, 0.02827, 0.1582, 0.08029, 0.08029, 0.09596, 0.09596, 0.04873, 0.1666, 0.5283, 0.1582, 0.51, 0.25, 0.5321, 0.25, 0.5487, 0.1666, 0.01, 0.25, 0.02827, 0.1582, 0.04873, 0.1666, 0.03215, 0.25, 0.51, 0.25, 0.5283, 0.3418, 0.5487, 0.3334, 0.5321, 0.25, 0.02827, 0.3418, 0.01, 0.25, 0.03215, 0.25, 0.04873, 0.3334, 0.5283, 0.3418, 0.5803, 0.4197, 0.596, 0.404, 0.5487, 0.3334, 0.08029, 0.4197, 0.02827, 0.3418, 0.04873, 0.3334, 0.09596, 0.404, 0.5803, 0.4197, 0.6582, 0.4717, 0.6666, 0.4513, 0.596, 0.404, 0.1582, 0.4717, 0.08029, 0.4197, 0.09596, 0.404, 0.1666, 0.4513, 0.6582, 0.4717, 0.75, 0.49, 0.75, 0.4679, 0.6666, 0.4513, 0.25, 0.49, 0.1582, 0.4717, 0.1666, 0.4513, 0.25, 0.4679, 0.75, 0.4679, 0.8334, 0.4513, 0.904, 0.404, 0.9513, 0.3334, 0.9679, 0.25, 0.9513, 0.1666, 0.904, 0.09596, 0.8334, 0.04873, 0.75, 0.03215, 0.6666, 0.04873, 0.596, 0.09596, 0.5487, 0.1666, 0.5321, 0.25, 0.5487, 0.3334, 0.596, 0.404, 0.6666, 0.4513])
me_cylinder_004.materials.append(mat_lightbody)
me_cylinder_004.update()
me_cylinder_004.normals_split_custom_set([tuple(v) for v in zip(*[iter([-0.1728, 0.9101, 0.3767, 0.1804, 0.9086, 0.3767, 0.1807, 0.9835, 5.524e-08, -0.1725, 0.985, -1.055e-07, -0.1737, 0.6967, -0.696, 0.1795, 0.6952, -0.696, 0.1781, 0.3759, -0.9094, -0.175, 0.3774, -0.9094, -0.175, 0.3774, -0.9094, 0.1781, 0.3759, -0.9094, 0.1766, -0.0007308, -0.9843, -0.1766, 0.0007308, -0.9843, -0.1766, 0.0007308, -0.9843, 0.1766, -0.0007308, -0.9843, 0.175, -0.3774, -0.9094, -0.1781, -0.3759, -0.9094, -0.1781, -0.3759, -0.9094, 0.175, -0.3774, -0.9094, 0.1737, -0.6967, -0.696, -0.1795, -0.6952, -0.696, -0.1795, -0.6952, -0.696, 0.1737, -0.6967, -0.696, 0.1728, -0.9101, -0.3767, -0.1804, -0.9086, -0.3767, -0.1804, -0.9086, -0.3767, 0.1728, -0.9101, -0.3767, 0.1725, -0.985, 1.105e-07, -0.1807, -0.9835, -6.026e-08, -0.1807, -0.9835, -6.026e-08, 0.1725, -0.985, 1.105e-07, 0.1728, -0.9101, 0.3767, -0.1804, -0.9086, 0.3767, -0.1804, -0.9086, 0.3767, 0.1728, -0.9101, 0.3767, 0.1737, -0.6967, 0.696, -0.1795, -0.6952, 0.696, -0.1795, -0.6952, 0.696, 0.1737, -0.6967, 0.696, 0.175, -0.3774, 0.9094, -0.1781, -0.3759, 0.9094, -0.1781, -0.3759, 0.9094, 0.175, -0.3774, 0.9094, 0.1766, -0.0007307, 0.9843, -0.1766, 0.0007308, 0.9843, -0.1766, 0.0007308, 0.9843, 0.1766, -0.0007307, 0.9843, 0.1781, 0.3759, 0.9094, -0.175, 0.3774, 0.9094, -0.175, 0.3774, 0.9094, 0.1781, 0.3759, 0.9094, 0.1795, 0.6952, 0.696, -0.1737, 0.6967, 0.696, -0.1737, 0.6967, 0.696, 0.1795, 0.6952, 0.696, 0.1804, 0.9086, 0.3767, -0.1728, 0.9101, 0.3767, -0.1728, 0.9101, -0.3767, 0.1804, 0.9086, -0.3767, 0.1795, 0.6952, -0.696, -0.1737, 0.6967, -0.696, 0.793, 0.5623, -0.2343, 0.7932, 0.6089, 2.3e-07, 0.793, 0.5623, 0.2343, 0.7925, 0.4296, 0.4329, 0.7916, 0.231, 0.5656, 0.7907, -0.003272, 0.6122, 0.7897, -0.2375, 0.5656, 0.7889, -0.4361, 0.4329, 0.7883, -0.5689, 0.2343, 0.7882, -0.6155, 2.844e-07, 0.7883, -0.5689, -0.2343, 0.7889, -0.4361, -0.4329, 0.7897, -0.2375, -0.5656, 0.7907, -0.003272, -0.6122, 0.7916, 0.231, -0.5656, 0.7925, 0.4296, -0.4329, -0.1725, 0.985, -1.055e-07, 0.1807, 0.9835, 5.524e-08, 0.1804, 0.9086, -0.3767, -0.1728, 0.9101, -0.3767, -0.1725, 0.985, -1.055e-07, -0.1728, 0.9101, -0.3767, -0.7883, 0.5689, -0.2343, -0.7882, 0.6155, -2.844e-07, 0.1804, 0.9086, -0.3767, 0.1807, 0.9835, 5.524e-08, 0.7932, 0.6089, 2.3e-07, 0.793, 0.5623, -0.2343, -0.1728, 0.9101, -0.3767, -0.1737, 0.6967, -0.696, -0.7889, 0.4361, -0.4329, -0.7883, 0.5689, -0.2343, 0.1795, 0.6952, -0.696, 0.1804, 0.9086, -0.3767, 0.793, 0.5623, -0.2343, 0.7925, 0.4296, -0.4329, -0.1737, 0.6967, -0.696, -0.175, 0.3774, -0.9094, -0.7897, 0.2375, -0.5656, -0.7889, 0.4361, -0.4329, 0.1781, 0.3759, -0.9094, 0.1795, 0.6952, -0.696, 0.7925, 0.4296, -0.4329, 0.7916, 0.231, -0.5656, -0.175, 0.3774, -0.9094, -0.1766, 0.0007308, -0.9843, -0.7907, 0.003272, -0.6122, -0.7897, 0.2375, -0.5656, 0.1766, -0.0007308, -0.9843, 0.1781, 0.3759, -0.9094, 0.7916, 0.231, -0.5656, 0.7907, -0.003272, -0.6122, -0.1766, 0.0007308, -0.9843, -0.1781, -0.3759, -0.9094, -0.7916, -0.231, -0.5656, -0.7907, 0.003272, -0.6122, 0.175, -0.3774, -0.9094, 0.1766, -0.0007308, -0.9843, 0.7907, -0.003272, -0.6122, 0.7897, -0.2375, -0.5656, -0.1781, -0.3759, -0.9094, -0.1795, -0.6952, -0.696, -0.7925, -0.4296, -0.4329, -0.7916, -0.231, -0.5656, 0.1737, -0.6967, -0.696, 0.175, -0.3774, -0.9094, 0.7897, -0.2375, -0.5656, 0.7889, -0.4361, -0.4329, -0.1795, -0.6952, -0.696, -0.1804, -0.9086, -0.3767, -0.793, -0.5623, -0.2343, -0.7925, -0.4296, -0.4329, 0.1728, -0.9101, -0.3767, 0.1737, -0.6967, -0.696, 0.7889, -0.4361, -0.4329, 0.7883, -0.5689, -0.2343, -0.1804, -0.9086, -0.3767, -0.1807, -0.9835, -6.026e-08, -0.7932, -0.6089, -2.312e-07, -0.793, -0.5623, -0.2343, 0.1725, -0.985, 1.105e-07, 0.1728, -0.9101, -0.3767, 0.7883, -0.5689, -0.2343, 0.7882, -0.6155, 2.844e-07, -0.1807, -0.9835, -6.026e-08, -0.1804, -0.9086, 0.3767, -0.793, -0.5623, 0.2343, -0.7932, -0.6089, -2.312e-07, 0.1728, -0.9101, 0.3767, 0.1725, -0.985, 1.105e-07, 0.7882, -0.6155, 2.844e-07, 0.7883, -0.5689, 0.2343, -0.1804, -0.9086, 0.3767, -0.1795, -0.6952, 0.696, -0.7925, -0.4296, 0.4329, -0.793, -0.5623, 0.2343, 0.1737, -0.6967, 0.696, 0.1728, -0.9101, 0.3767, 0.7883, -0.5689, 0.2343, 0.7889, -0.4361, 0.4329, -0.1795, -0.6952, 0.696, -0.1781, -0.3759, 0.9094, -0.7916, -0.231, 0.5656, -0.7925, -0.4296, 0.4329, 0.175, -0.3774, 0.9094, 0.1737, -0.6967, 0.696, 0.7889, -0.4361, 0.4329, 0.7897, -0.2375, 0.5656, -0.1781, -0.3759, 0.9094, -0.1766, 0.0007308, 0.9843, -0.7907, 0.003272, 0.6122, -0.7916, -0.231, 0.5656, 0.1766, -0.0007307, 0.9843, 0.175, -0.3774, 0.9094, 0.7897, -0.2375, 0.5656, 0.7907, -0.003272, 0.6122, -0.1766, 0.0007308, 0.9843, -0.175, 0.3774, 0.9094, -0.7897, 0.2375, 0.5656, -0.7907, 0.003272, 0.6122, 0.1781, 0.3759, 0.9094, 0.1766, -0.0007307, 0.9843, 0.7907, -0.003272, 0.6122, 0.7916, 0.231, 0.5656, -0.175, 0.3774, 0.9094, -0.1737, 0.6967, 0.696, -0.7889, 0.4361, 0.4329, -0.7897, 0.2375, 0.5656, 0.1795, 0.6952, 0.696, 0.1781, 0.3759, 0.9094, 0.7916, 0.231, 0.5656, 0.7925, 0.4296, 0.4329, -0.1737, 0.6967, 0.696, -0.1728, 0.9101, 0.3767, -0.7883, 0.5689, 0.2343, -0.7889, 0.4361, 0.4329, 0.1804, 0.9086, 0.3767, 0.1795, 0.6952, 0.696, 0.7925, 0.4296, 0.4329, 0.793, 0.5623, 0.2343, -0.1728, 0.9101, 0.3767, -0.1725, 0.985, -1.055e-07, -0.7882, 0.6155, -2.844e-07, -0.7883, 0.5689, 0.2343, 0.1807, 0.9835, 5.524e-08, 0.1804, 0.9086, 0.3767, 0.793, 0.5623, 0.2343, 0.7932, 0.6089, 2.3e-07, -0.7882, 0.6155, -2.844e-07, -0.7883, 0.5689, -0.2343, -0.7889, 0.4361, -0.4329, -0.7897, 0.2375, -0.5656, -0.7907, 0.003272, -0.6122, -0.7916, -0.231, -0.5656, -0.7925, -0.4296, -0.4329, -0.793, -0.5623, -0.2343, -0.7932, -0.6089, -2.312e-07, -0.793, -0.5623, 0.2343, -0.7925, -0.4296, 0.4329, -0.7916, -0.231, 0.5656, -0.7907, 0.003272, 0.6122, -0.7897, 0.2375, 0.5656, -0.7889, 0.4361, 0.4329, -0.7883, 0.5689, 0.2343])] * 3)])

# ---- objects
ob_icosphere = bpy.data.objects.new('Icosphere', me_icosphere_001)
ob_cylinder_001 = bpy.data.objects.new('Cylinder.001', me_cylinder_003)
ob_walllight = bpy.data.objects.new('WallLight', me_cylinder_002)
ob_plane = bpy.data.objects.new('Plane', me_plane_001)
ob_cylinder_002 = bpy.data.objects.new('Cylinder.002', me_cylinder_004)

# ---- transforms, parenting, visibility, modifiers, constraints
ob_icosphere.parent = ob_walllight
ob_icosphere.location = (0.0, 0.0, 0.0)
ob_icosphere.color = (0.8, 0.8, 0.8, 1.0)
ob_cylinder_001.location = (0.0, 0.0, 0.0)
ob_cylinder_001.color = (0.8, 0.8, 0.8, 1.0)
ob_walllight.parent = ob_plane
ob_walllight.matrix_parent_inverse = Matrix(((1.0, -0.0, 0.0, -0.0), (-0.0, 1.0, -0.0, 0.0), (0.0, -0.0, 1.0, -0.04636), (-0.0, 0.0, -0.0, 1.0)))
ob_walllight.location = (0.0, 0.0, 0.0)
ob_walllight.color = (0.8, 0.8, 0.8, 1.0)
ob_plane.parent = ob_cylinder_002
ob_plane.matrix_parent_inverse = Matrix(((1.0, -0.0, 0.0, -0.0), (-0.0, 1.0, -0.0, 0.0), (0.0, -0.0, 1.0, -0.04636), (-0.0, 0.0, -0.0, 1.0)))
ob_plane.location = (0.0, 0.0, 0.04636)
_m = ob_plane.modifiers.new('Smooth by Angle', 'NODES')
_m.node_group = ng_smooth_by_angle
_gi = [s.identifier for s in ng_smooth_by_angle.interface.items_tree if s.item_type == 'SOCKET' and s.in_out == 'INPUT']
_m[_gi[1]] = 0.7365  # Angle
_m.use_pin_to_last = True
_m.show_group_selector = False
ob_cylinder_002.parent = ob_cylinder_001
ob_cylinder_002.location = (0.0, 0.0, 0.04636)
ob_cylinder_002.color = (0.8, 0.8, 0.8, 1.0)

# ---- collection membership
col_collection.objects.link(ob_icosphere)
col_collection.objects.link(ob_cylinder_001)
col_collection.objects.link(ob_walllight)
col_collection.objects.link(ob_plane)
col_collection.objects.link(ob_cylinder_002)

# ---- scene / render settings (as saved in the file)
scene.frame_start = 1; scene.frame_end = 250; scene.frame_set(1)
scene.render.engine = 'BLENDER_EEVEE_NEXT'
bpy.context.view_layer.update()

# ---- added for rendering (the .blend has no active camera): camera
cam_auto = bpy.data.cameras.new('AutoCamera')
cam_auto.lens = 50.0
cam_auto.sensor_width = 36.0
cam_auto.clip_end = 1000.0
ob_auto_camera = bpy.data.objects.new('AutoCamera', cam_auto)
scene.collection.objects.link(ob_auto_camera)
ob_auto_camera.location = (0.185062, -0.222054, 0.167347)
ob_auto_camera.rotation_euler = (1.09748, -7.21219e-08, 0.694738)
scene.camera = ob_auto_camera
bpy.context.view_layer.update()
